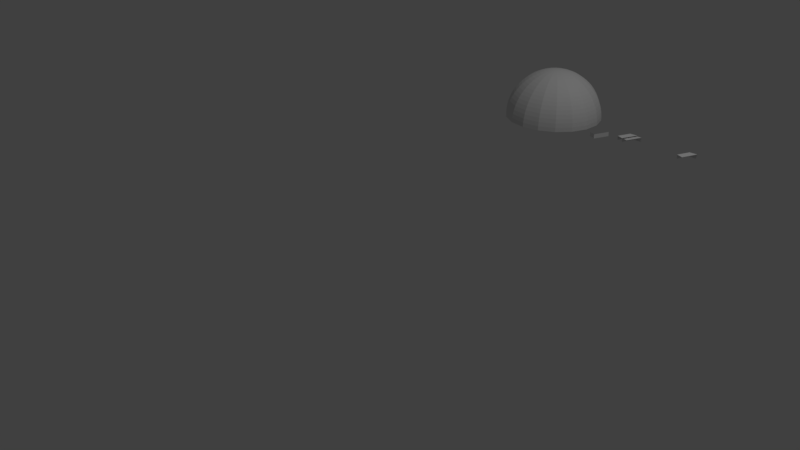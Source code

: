 # Source: kubbe.blend  (saved by Blender 2.79.0; exported with 4.5.12 LTS)
import bpy
from mathutils import Matrix  # noqa: F401  (used for matrix-valued properties, if any)

bpy.ops.wm.read_factory_settings(use_empty=True)
scene = bpy.context.scene
scene.name = 'Scene'

# ---- collections
col_collection_1 = bpy.data.collections.new('Collection 1'); scene.collection.children.link(col_collection_1)

# ---- world
world_world = bpy.data.worlds.new('World'); scene.world = world_world
world_world.color = (0.05088, 0.05088, 0.05088)
world_world.use_sun_shadow = False
world_world.sun_shadow_jitter_overblur = 0.0
world_world.cycles.sampling_method = 'MANUAL'

# ---- cameras
cam_camera = bpy.data.cameras.new('Camera')
cam_camera.clip_end = 100.0
cam_camera.lens = 35.0
cam_camera.sensor_width = 32.0
cam_camera.sensor_height = 18.0
cam_camera.ortho_scale = 7.314
cam_camera.dof.focus_distance = 0.0
cam_camera.dof.aperture_fstop = 128.0

# ---- lights
light_lamp = bpy.data.lights.new('Lamp', 'POINT')
light_lamp.transmission_factor = 0.0
light_lamp.cutoff_distance = 30.0
light_lamp.energy = 100.0
light_lamp.shadow_buffer_clip_start = 1.001
light_lamp.shadow_soft_size = 0.1
light_lamp.shadow_maximum_resolution = 0.006
light_lamp.use_absolute_resolution = True

# ---- meshes
me_sphere_011 = bpy.data.meshes.new('Sphere.011')
me_sphere_011.from_pydata([(0.09625, -0.01697, 0.05404), (0.09839, -0.01735, 0.004362), (0.0288, -0.2023, 0.05404), (-0.001859, 0.0003279, 0.04537), (8.941e-08, 1.714e-07, -5.588e-08), (-0.05747, -0.1525, 0.04537), (-0.05584, -0.1534, -4.098e-08)], [], [(4, 3, 5, 6), (0, 2, 5, 3), (1, 0, 3, 4)])
_uv = me_sphere_011.uv_layers.new(name='UVMap')
_uv.uv.foreach_set('vector', [0.4444, 0.5, 0.4444, 0.5278, 0.3889, 0.5278, 0.3889, 0.5, 0.4444, 0.5278, 0.3889, 0.5278, 0.3889, 0.5278, 0.4444, 0.5278, 0.4444, 0.5, 0.4444, 0.5278, 0.4444, 0.5278, 0.4444, 0.5])
me_sphere_011.use_remesh_preserve_volume = False
me_sphere_011.use_remesh_preserve_attributes = False
me_sphere_011.use_mirror_vertex_groups = False
me_sphere_011.update()
me_sphere_010 = bpy.data.meshes.new('Sphere.010')
me_sphere_010.from_pydata([(0.09625, -0.01697, 0.05404), (0.09839, -0.01735, 0.004362), (0.0288, -0.2023, 0.05404), (-0.001859, 0.0003279, 0.04537), (8.941e-08, 1.714e-07, -5.588e-08), (-0.05747, -0.1525, 0.04537), (-0.05584, -0.1534, -4.098e-08)], [], [(4, 3, 5, 6), (0, 2, 5, 3), (1, 0, 3, 4)])
_uv = me_sphere_010.uv_layers.new(name='UVMap')
_uv.uv.foreach_set('vector', [0.4444, 0.5, 0.4444, 0.5278, 0.3889, 0.5278, 0.3889, 0.5, 0.4444, 0.5278, 0.3889, 0.5278, 0.3889, 0.5278, 0.4444, 0.5278, 0.4444, 0.5, 0.4444, 0.5278, 0.4444, 0.5278, 0.4444, 0.5])
me_sphere_010.use_remesh_preserve_volume = False
me_sphere_010.use_remesh_preserve_attributes = False
me_sphere_010.use_mirror_vertex_groups = False
me_sphere_010.update()
me_sphere_009 = bpy.data.meshes.new('Sphere.009')
me_sphere_009.from_pydata([(0.09625, -0.01697, 0.05404), (0.09839, -0.01735, 0.004362), (0.0288, -0.2023, 0.05404), (-0.001859, 0.0003277, 0.04537), (1.192e-07, -5.215e-08, -1.648e-07), (-0.05747, -0.1525, 0.04537), (-0.05584, -0.1534, -1.49e-07)], [], [(4, 3, 5, 6), (0, 2, 5, 3), (1, 0, 3, 4)])
_uv = me_sphere_009.uv_layers.new(name='UVMap')
_uv.uv.foreach_set('vector', [0.4444, 0.5, 0.4444, 0.5278, 0.3889, 0.5278, 0.3889, 0.5, 0.4444, 0.5278, 0.3889, 0.5278, 0.3889, 0.5278, 0.4444, 0.5278, 0.4444, 0.5, 0.4444, 0.5278, 0.4444, 0.5278, 0.4444, 0.5])
me_sphere_009.use_remesh_preserve_volume = False
me_sphere_009.use_remesh_preserve_attributes = False
me_sphere_009.use_mirror_vertex_groups = False
me_sphere_009.update()
me_sphere_008 = bpy.data.meshes.new('Sphere.008')
me_sphere_008.from_pydata([(0.0, 0.04968, 0.5678), (0.01699, 0.04668, 0.5678), (0.03385, 0.09301, 0.5613), (0.05046, 0.1386, 0.5506), (0.06668, 0.1832, 0.5356), (0.08239, 0.2264, 0.5166), (0.09748, 0.2678, 0.4936), (0.1118, 0.3072, 0.4669), (0.1253, 0.3443, 0.4366), (0.1379, 0.3787, 0.4031), (0.1493, 0.4103, 0.3664), (0.1597, 0.4388, 0.3269), (0.1688, 0.4639, 0.285), (0.1767, 0.4854, 0.2409), (0.1832, 0.5033, 0.195), (0.1883, 0.5174, 0.1475), (0.192, 0.5275, 0.09898), (0.1942, 0.5336, 0.04968), (0.195, 0.5356, 1.11e-07), (-1.427e-07, 5.193e-08, 0.57), (0.03193, 0.03806, 0.5678), (0.06362, 0.07582, 0.5613), (0.09483, 0.113, 0.5506), (0.1253, 0.1493, 0.5356), (0.1548, 0.1845, 0.5166), (0.1832, 0.2183, 0.4936), (0.2102, 0.2504, 0.4669), (0.2355, 0.2807, 0.4366), (0.2591, 0.3088, 0.4031), (0.2807, 0.3345, 0.3664), (0.3001, 0.3577, 0.3269), (0.3173, 0.3781, 0.285), (0.3321, 0.3957, 0.2409), (0.3443, 0.4103, 0.195), (0.3539, 0.4218, 0.1475), (0.3608, 0.43, 0.09898), (0.365, 0.435, 0.04968), (0.3664, 0.4366, 1.11e-07), (0.04302, 0.02484, 0.5678), (0.08572, 0.04949, 0.5613), (0.1278, 0.07376, 0.5506), (0.1688, 0.09748, 0.5356), (0.2086, 0.1204, 0.5166), (0.2468, 0.1425, 0.4936), (0.2831, 0.1635, 0.4669), (0.3173, 0.1832, 0.4366), (0.3491, 0.2015, 0.4031), (0.3781, 0.2183, 0.3664), (0.4044, 0.2335, 0.3269), (0.4275, 0.2468, 0.285), (0.4474, 0.2583, 0.2409), (0.4639, 0.2678, 0.195), (0.4768, 0.2753, 0.1475), (0.4861, 0.2807, 0.09898), (0.4918, 0.2839, 0.04968), (0.4936, 0.285, 1.11e-07), (0.04892, 0.008627, 0.5678), (0.09748, 0.01719, 0.5613), (0.1453, 0.02562, 0.5506), (0.192, 0.03385, 0.5356), (0.2372, 0.04183, 0.5166), (0.2807, 0.04949, 0.4936), (0.322, 0.05677, 0.4669), (0.3608, 0.06362, 0.4366), (0.3969, 0.06999, 0.4031), (0.43, 0.07582, 0.3664), (0.4598, 0.08108, 0.3269), (0.4861, 0.08572, 0.285), (0.5087, 0.08971, 0.2409), (0.5275, 0.09301, 0.195), (0.5422, 0.09561, 0.1475), (0.5528, 0.09748, 0.09898), (0.5592, 0.0986, 0.04968), (0.5613, 0.09898, 1.11e-07), (0.04892, -0.008626, 0.5678), (0.09748, -0.01719, 0.5613), (0.1453, -0.02562, 0.5506), (0.192, -0.03385, 0.5356), (0.2372, -0.04183, 0.5166), (0.2807, -0.04949, 0.4936), (0.322, -0.05677, 0.4669), (0.3608, -0.06362, 0.4366), (0.3969, -0.06999, 0.4031), (0.43, -0.07582, 0.3664), (0.4598, -0.08108, 0.3269), (0.4861, -0.08572, 0.285), (0.5087, -0.08971, 0.2409), (0.5275, -0.09301, 0.195), (0.5422, -0.09561, 0.1475), (0.5528, -0.09748, 0.09898), (0.5592, -0.0986, 0.04968), (0.5613, -0.09898, 1.11e-07), (0.04302, -0.02484, 0.5678), (0.08572, -0.04949, 0.5613), (0.1278, -0.07376, 0.5506), (0.1688, -0.09748, 0.5356), (0.2086, -0.1204, 0.5166), (0.2468, -0.1425, 0.4936), (0.2831, -0.1635, 0.4669), (0.3173, -0.1832, 0.4366), (0.3491, -0.2015, 0.4031), (0.3781, -0.2183, 0.3664), (0.4044, -0.2335, 0.3269), (0.4275, -0.2468, 0.285), (0.4474, -0.2583, 0.2409), (0.4639, -0.2678, 0.195), (0.4768, -0.2753, 0.1475), (0.4861, -0.2807, 0.09898), (0.4918, -0.2839, 0.04968), (0.4936, -0.285, 1.11e-07), (0.03193, -0.03806, 0.5678), (0.06362, -0.07582, 0.5613), (0.09483, -0.113, 0.5506), (0.1253, -0.1493, 0.5356), (0.1548, -0.1845, 0.5166), (0.1832, -0.2183, 0.4936), (0.2102, -0.2504, 0.4669), (0.2355, -0.2807, 0.4366), (0.2591, -0.3088, 0.4031), (0.2807, -0.3345, 0.3664), (0.3001, -0.3577, 0.3269), (0.3173, -0.3781, 0.285), (0.3321, -0.3957, 0.2409), (0.3443, -0.4103, 0.195), (0.3539, -0.4218, 0.1475), (0.3608, -0.43, 0.09898), (0.365, -0.435, 0.04968), (0.3664, -0.4366, 1.11e-07), (0.01699, -0.04668, 0.5678), (0.03385, -0.09301, 0.5613), (0.05046, -0.1386, 0.5506), (0.06668, -0.1832, 0.5356), (0.08239, -0.2264, 0.5166), (0.09748, -0.2678, 0.4936), (0.1118, -0.3072, 0.4669), (0.1253, -0.3443, 0.4366), (0.1379, -0.3787, 0.4031), (0.1493, -0.4103, 0.3664), (0.1597, -0.4388, 0.3269), (0.1688, -0.4639, 0.285), (0.1767, -0.4854, 0.2409), (0.1832, -0.5033, 0.195), (0.1883, -0.5174, 0.1475), (0.192, -0.5275, 0.09898), (0.1942, -0.5336, 0.04968), (0.195, -0.5356, 1.11e-07), (1.535e-08, -0.04968, 0.5678), (2.839e-08, -0.09898, 0.5613), (2.839e-08, -0.1475, 0.5506), (4.329e-08, -0.195, 0.5356), (5.819e-08, -0.2409, 0.5166), (4.329e-08, -0.285, 0.4936), (6.039e-09, -0.3269, 0.4669), (3.584e-08, -0.3664, 0.4366), (1.349e-08, -0.4031, 0.4031), (7.309e-08, -0.4366, 0.3664), (1.349e-08, -0.4669, 0.3269), (5.819e-08, -0.4936, 0.285), (5.819e-08, -0.5166, 0.2409), (1.349e-08, -0.5356, 0.195), (5.819e-08, -0.5506, 0.1475), (-3.121e-08, -0.5613, 0.09898), (7.309e-08, -0.5678, 0.04968), (8.8e-08, -0.57, 1.11e-07), (-0.01699, -0.04668, 0.5678), (-0.03385, -0.09301, 0.5613), (-0.05046, -0.1386, 0.5506), (-0.06668, -0.1832, 0.5356), (-0.08239, -0.2264, 0.5166), (-0.09748, -0.2678, 0.4936), (-0.1118, -0.3072, 0.4669), (-0.1253, -0.3443, 0.4366), (-0.1379, -0.3787, 0.4031), (-0.1493, -0.4103, 0.3664), (-0.1597, -0.4388, 0.3269), (-0.1688, -0.4639, 0.285), (-0.1767, -0.4854, 0.2409), (-0.1832, -0.5033, 0.195), (-0.1883, -0.5174, 0.1475), (-0.192, -0.5275, 0.09898), (-0.1942, -0.5336, 0.04968), (-0.195, -0.5356, 1.11e-07), (-0.03193, -0.03806, 0.5678), (-0.06362, -0.07582, 0.5613), (-0.09483, -0.113, 0.5506), (-0.1253, -0.1493, 0.5356), (-0.1548, -0.1845, 0.5166), (-0.1832, -0.2183, 0.4936), (-0.2102, -0.2504, 0.4669), (-0.2355, -0.2807, 0.4366), (-0.2591, -0.3088, 0.4031), (-0.2807, -0.3345, 0.3664), (-0.3001, -0.3577, 0.3269), (-0.3173, -0.3781, 0.285), (-0.3321, -0.3957, 0.2409), (-0.3443, -0.4103, 0.195), (-0.3539, -0.4218, 0.1475), (-0.3608, -0.43, 0.09898), (-0.365, -0.435, 0.04968), (-0.3664, -0.4366, 1.11e-07), (-0.04302, -0.02484, 0.5678), (-0.08572, -0.04949, 0.5613), (-0.1278, -0.07376, 0.5506), (-0.1688, -0.09748, 0.5356), (-0.2086, -0.1204, 0.5166), (-0.2468, -0.1425, 0.4936), (-0.2831, -0.1635, 0.4669), (-0.3173, -0.1832, 0.4366), (-0.3491, -0.2015, 0.4031), (-0.3781, -0.2183, 0.3664), (-0.4044, -0.2335, 0.3269), (-0.4275, -0.2468, 0.285), (-0.4474, -0.2583, 0.2409), (-0.4639, -0.2678, 0.195), (-0.4768, -0.2753, 0.1475), (-0.4861, -0.2807, 0.09898), (-0.4918, -0.2839, 0.04968), (-0.4936, -0.285, 1.11e-07), (-0.04892, -0.008626, 0.5678), (-0.09748, -0.01719, 0.5613), (-0.1453, -0.02562, 0.5506), (-0.192, -0.03385, 0.5356), (-0.2372, -0.04183, 0.5166), (-0.2807, -0.04949, 0.4936), (-0.322, -0.05677, 0.4669), (-0.3608, -0.06362, 0.4366), (-0.3969, -0.06999, 0.4031), (-0.43, -0.07582, 0.3664), (-0.4598, -0.08108, 0.3269), (-0.4861, -0.08572, 0.285), (-0.5087, -0.08971, 0.2409), (-0.5275, -0.09301, 0.195), (-0.5422, -0.09561, 0.1475), (-0.5528, -0.09748, 0.09898), (-0.5592, -0.0986, 0.04968), (-0.5613, -0.09898, 1.11e-07), (-0.04892, 0.008627, 0.5678), (-0.09748, 0.01719, 0.5613), (-0.1453, 0.02562, 0.5506), (-0.192, 0.03385, 0.5356), (-0.2372, 0.04183, 0.5166), (-0.2807, 0.04949, 0.4936), (-0.322, 0.05677, 0.4669), (-0.3608, 0.06362, 0.4366), (-0.3969, 0.06999, 0.4031), (-0.43, 0.07582, 0.3664), (-0.4598, 0.08108, 0.3269), (-0.4861, 0.08572, 0.285), (-0.5087, 0.08971, 0.2409), (-0.5275, 0.09301, 0.195), (-0.5422, 0.09561, 0.1475), (-0.5528, 0.09748, 0.09898), (-0.5592, 0.0986, 0.04968), (-0.5613, 0.09898, 1.11e-07), (-0.04302, 0.02484, 0.5678), (-0.08572, 0.04949, 0.5613), (-0.1278, 0.07376, 0.5506), (-0.1688, 0.09748, 0.5356), (-0.2086, 0.1204, 0.5166), (-0.2468, 0.1425, 0.4936), (-0.2831, 0.1635, 0.4669), (-0.3173, 0.1832, 0.4366), (-0.3491, 0.2015, 0.4031), (-0.3781, 0.2183, 0.3664), (-0.4044, 0.2335, 0.3269), (-0.4275, 0.2468, 0.285), (-0.4474, 0.2583, 0.2409), (-0.4639, 0.2678, 0.195), (-0.4768, 0.2753, 0.1475), (-0.4861, 0.2807, 0.09898), (-0.4918, 0.2839, 0.04968), (-0.4936, 0.285, 1.11e-07), (-0.03193, 0.03806, 0.5678), (-0.06362, 0.07582, 0.5613), (-0.09483, 0.113, 0.5506), (-0.1253, 0.1493, 0.5356), (-0.1548, 0.1845, 0.5166), (-0.1832, 0.2183, 0.4936), (-0.2102, 0.2504, 0.4669), (-0.2355, 0.2807, 0.4366), (-0.2591, 0.3088, 0.4031), (-0.2807, 0.3345, 0.3664), (-0.3001, 0.3577, 0.3269), (-0.3173, 0.3781, 0.285), (-0.3321, 0.3957, 0.2409), (-0.3443, 0.4103, 0.195), (-0.3539, 0.4218, 0.1475), (-0.3608, 0.43, 0.09898), (-0.365, 0.435, 0.04968), (-0.3664, 0.4366, 1.11e-07), (-0.01699, 0.04668, 0.5678), (-0.03385, 0.09301, 0.5613), (-0.05046, 0.1386, 0.5506), (-0.06668, 0.1832, 0.5356), (-0.08239, 0.2264, 0.5166), (-0.09748, 0.2678, 0.4936), (-0.1118, 0.3072, 0.4669), (-0.1253, 0.3443, 0.4366), (-0.1379, 0.3787, 0.4031), (-0.1493, 0.4103, 0.3664), (-0.1597, 0.4388, 0.3269), (-0.1688, 0.4639, 0.285), (-0.1767, 0.4854, 0.2409), (-0.1832, 0.5033, 0.195), (-0.1883, 0.5174, 0.1475), (-0.192, 0.5275, 0.09898), (-0.1942, 0.5336, 0.04968), (-0.195, 0.5356, 1.11e-07), (-3.121e-08, 0.09898, 0.5613), (-2.749e-08, 0.1475, 0.5506), (-6.847e-08, 0.195, 0.5356), (-9.827e-08, 0.2409, 0.5166), (-6.847e-08, 0.285, 0.4936), (-8.337e-08, 0.3269, 0.4669), (-9.827e-08, 0.3664, 0.4366), (-7.592e-08, 0.4031, 0.4031), (-1.802e-07, 0.4366, 0.3664), (-1.057e-07, 0.4669, 0.3269), (-1.504e-07, 0.4936, 0.285), (-1.802e-07, 0.5166, 0.2409), (-1.653e-07, 0.5356, 0.195), (-2.1e-07, 0.5506, 0.1475), (-9.082e-08, 0.5613, 0.09898), (-2.1e-07, 0.5678, 0.04968), (-2.1e-07, 0.57, 1.11e-07), (0.01385, 0.03804, 0.4683), (0.02775, 0.07625, 0.4629), (0.04145, 0.1139, 0.4541), (0.05483, 0.1507, 0.4418), (0.0678, 0.1863, 0.4262), (0.08025, 0.2205, 0.4072), (0.09209, 0.253, 0.3852), (0.1032, 0.2836, 0.3603), (0.1136, 0.3121, 0.3326), (0.1231, 0.3381, 0.3023), (0.1316, 0.3616, 0.2698), (0.1392, 0.3824, 0.2352), (0.1457, 0.4002, 0.1988), (0.151, 0.415, 0.1609), (0.1553, 0.4266, 0.1218), (0.1583, 0.4349, 0.0817), (0.1601, 0.44, 0.041), (0.1608, 0.4417, -0.004362), (4.231e-09, 0.04048, 0.4683), (-1.284e-07, 6.699e-08, 0.47), (0.02602, 0.03101, 0.4683), (0.05216, 0.06216, 0.4629), (0.0779, 0.09284, 0.4541), (0.1031, 0.1228, 0.4418), (0.1274, 0.1519, 0.4262), (0.1508, 0.1797, 0.4072), (0.1731, 0.2063, 0.3852), (0.194, 0.2312, 0.3603), (0.2135, 0.2544, 0.3326), (0.2313, 0.2757, 0.3023), (0.2474, 0.2948, 0.2698), (0.2616, 0.3117, 0.2352), (0.2737, 0.3262, 0.1988), (0.2839, 0.3383, 0.1609), (0.2918, 0.3477, 0.1218), (0.2975, 0.3546, 0.0817), (0.301, 0.3587, 0.041), (0.3022, 0.3601, -0.004362), (0.03506, 0.02024, 0.4683), (0.07027, 0.04057, 0.4629), (0.105, 0.0606, 0.4541), (0.1388, 0.08016, 0.4418), (0.1717, 0.09912, 0.4262), (0.2032, 0.1173, 0.4072), (0.2332, 0.1346, 0.3852), (0.2614, 0.1509, 0.3603), (0.2876, 0.1661, 0.3326), (0.3116, 0.1799, 0.3023), (0.3333, 0.1924, 0.2698), (0.3524, 0.2035, 0.2352), (0.3688, 0.2129, 0.1988), (0.3824, 0.2208, 0.1609), (0.3931, 0.227, 0.1218), (0.4008, 0.2314, 0.0817), (0.4055, 0.2341, 0.041), (0.4071, 0.235, -0.004362), (0.03987, 0.00703, 0.4683), (0.07991, 0.01409, 0.4629), (0.1194, 0.02105, 0.4541), (0.1579, 0.02784, 0.4418), (0.1952, 0.03442, 0.4262), (0.2311, 0.04074, 0.4072), (0.2652, 0.04676, 0.3852), (0.2972, 0.05241, 0.3603), (0.3271, 0.05767, 0.3326), (0.3544, 0.06249, 0.3023), (0.379, 0.06683, 0.2698), (0.4007, 0.07066, 0.2352), (0.4194, 0.07395, 0.1988), (0.4349, 0.07668, 0.1609), (0.4471, 0.07883, 0.1218), (0.4558, 0.08037, 0.0817), (0.4611, 0.0813, 0.041), (0.463, 0.08163, -0.004362), (0.03987, -0.007029, 0.4683), (0.07991, -0.01409, 0.4629), (0.1194, -0.02104, 0.4541), (0.1579, -0.02784, 0.4418), (0.1952, -0.03442, 0.4262), (0.2311, -0.04074, 0.4072), (0.2652, -0.04676, 0.3852), (0.2972, -0.05241, 0.3603), (0.3271, -0.05767, 0.3326), (0.3544, -0.06249, 0.3023), (0.379, -0.06683, 0.2698), (0.4007, -0.07066, 0.2352), (0.4194, -0.07395, 0.1988), (0.4349, -0.07668, 0.1609), (0.4471, -0.07883, 0.1218), (0.4558, -0.08037, 0.0817), (0.4611, -0.0813, 0.041), (0.463, -0.08163, -0.004362), (0.03506, -0.02024, 0.4683), (0.07027, -0.04057, 0.4629), (0.105, -0.0606, 0.4541), (0.1388, -0.08016, 0.4418), (0.1717, -0.09912, 0.4262), (0.2032, -0.1173, 0.4072), (0.2332, -0.1346, 0.3852), (0.2614, -0.1509, 0.3603), (0.2876, -0.166, 0.3326), (0.3116, -0.1799, 0.3023), (0.3333, -0.1924, 0.2698), (0.3524, -0.2035, 0.2352), (0.3688, -0.2129, 0.1988), (0.3824, -0.2208, 0.1609), (0.3931, -0.227, 0.1218), (0.4008, -0.2314, 0.0817), (0.4055, -0.2341, 0.041), (0.4071, -0.235, -0.004362), (0.02602, -0.03101, 0.4683), (0.05216, -0.06216, 0.4629), (0.0779, -0.09284, 0.4541), (0.1031, -0.1228, 0.4418), (0.1274, -0.1519, 0.4262), (0.1508, -0.1797, 0.4072), (0.1731, -0.2063, 0.3852), (0.194, -0.2312, 0.3603), (0.2135, -0.2544, 0.3326), (0.2313, -0.2757, 0.3023), (0.2474, -0.2948, 0.2698), (0.2616, -0.3117, 0.2352), (0.2737, -0.3262, 0.1988), (0.2839, -0.3383, 0.1609), (0.2918, -0.3477, 0.1218), (0.2975, -0.3546, 0.0817), (0.301, -0.3587, 0.041), (0.3022, -0.3601, -0.004362), (0.01385, -0.03804, 0.4683), (0.02775, -0.07625, 0.4629), (0.04145, -0.1139, 0.4541), (0.05483, -0.1507, 0.4418), (0.0678, -0.1863, 0.4262), (0.08025, -0.2205, 0.4072), (0.09209, -0.253, 0.3852), (0.1032, -0.2836, 0.3603), (0.1136, -0.3121, 0.3326), (0.1231, -0.3381, 0.3023), (0.1316, -0.3616, 0.2698), (0.1392, -0.3824, 0.2352), (0.1457, -0.4002, 0.1988), (0.151, -0.415, 0.1609), (0.1553, -0.4266, 0.1218), (0.1583, -0.4349, 0.0817), (0.1601, -0.44, 0.041), (0.1608, -0.4417, -0.004362), (1.372e-08, -0.04048, 0.4683), (2.518e-08, -0.08115, 0.4629), (2.542e-08, -0.1212, 0.4541), (3.805e-08, -0.1603, 0.4418), (4.913e-08, -0.1982, 0.4262), (3.374e-08, -0.2346, 0.4072), (2.968e-10, -0.2693, 0.3852), (2.122e-08, -0.3018, 0.3603), (9.649e-09, -0.3321, 0.3326), (5.145e-08, -0.3598, 0.3023), (1.18e-08, -0.3848, 0.2698), (4.131e-08, -0.4069, 0.2352), (3.839e-08, -0.4259, 0.1988), (8.172e-09, -0.4416, 0.1609), (3.352e-08, -0.454, 0.1218), (-1.717e-08, -0.4628, 0.0817), (4.839e-08, -0.4682, 0.041), (6.186e-08, -0.4701, -0.004362), (-0.01385, -0.03804, 0.4683), (-0.02775, -0.07625, 0.4629), (-0.04145, -0.1139, 0.4541), (-0.05483, -0.1507, 0.4418), (-0.0678, -0.1863, 0.4262), (-0.08025, -0.2205, 0.4072), (-0.09209, -0.253, 0.3852), (-0.1032, -0.2836, 0.3603), (-0.1136, -0.3121, 0.3326), (-0.1231, -0.3381, 0.3023), (-0.1316, -0.3616, 0.2698), (-0.1392, -0.3824, 0.2352), (-0.1457, -0.4002, 0.1988), (-0.151, -0.415, 0.1609), (-0.1553, -0.4266, 0.1218), (-0.1583, -0.4349, 0.0817), (-0.1601, -0.44, 0.041), (-0.1608, -0.4417, -0.004362), (-0.02602, -0.03101, 0.4683), (-0.05216, -0.06216, 0.4629), (-0.0779, -0.09284, 0.4541), (-0.1031, -0.1228, 0.4418), (-0.1274, -0.1519, 0.4262), (-0.1508, -0.1797, 0.4072), (-0.1731, -0.2063, 0.3852), (-0.194, -0.2312, 0.3603), (-0.2135, -0.2544, 0.3326), (-0.2313, -0.2757, 0.3023), (-0.2474, -0.2948, 0.2698), (-0.2616, -0.3117, 0.2352), (-0.2737, -0.3262, 0.1988), (-0.2839, -0.3383, 0.1609), (-0.2918, -0.3477, 0.1218), (-0.2975, -0.3546, 0.0817), (-0.301, -0.3587, 0.041), (-0.3022, -0.3601, -0.004362), (-0.03506, -0.02024, 0.4683), (-0.07027, -0.04057, 0.4629), (-0.105, -0.0606, 0.4541), (-0.1388, -0.08016, 0.4418), (-0.1717, -0.09912, 0.4262), (-0.2032, -0.1173, 0.4072), (-0.2332, -0.1346, 0.3852), (-0.2614, -0.1509, 0.3603), (-0.2876, -0.166, 0.3326), (-0.3116, -0.1799, 0.3023), (-0.3333, -0.1924, 0.2698), (-0.3524, -0.2035, 0.2352), (-0.3688, -0.2129, 0.1988), (-0.3824, -0.2208, 0.1609), (-0.3931, -0.227, 0.1218), (-0.4008, -0.2314, 0.0817), (-0.4055, -0.2341, 0.041), (-0.4071, -0.235, -0.004362), (-0.03987, -0.007029, 0.4683), (-0.07991, -0.01409, 0.4629), (-0.1194, -0.02104, 0.4541), (-0.1579, -0.02784, 0.4418), (-0.1952, -0.03442, 0.4262), (-0.2311, -0.04074, 0.4072), (-0.2652, -0.04676, 0.3852), (-0.2972, -0.05241, 0.3603), (-0.3271, -0.05767, 0.3326), (-0.3544, -0.06249, 0.3023), (-0.379, -0.06683, 0.2698), (-0.4007, -0.07066, 0.2352), (-0.4194, -0.07395, 0.1988), (-0.4349, -0.07668, 0.1609), (-0.4471, -0.07883, 0.1218), (-0.4558, -0.08037, 0.0817), (-0.4611, -0.0813, 0.041), (-0.463, -0.08163, -0.004362), (-0.03987, 0.00703, 0.4683), (-0.07991, 0.01409, 0.4629), (-0.1194, 0.02105, 0.4541), (-0.1579, 0.02784, 0.4418), (-0.1952, 0.03442, 0.4262), (-0.2311, 0.04074, 0.4072), (-0.2652, 0.04676, 0.3852), (-0.2972, 0.05241, 0.3603), (-0.3271, 0.05767, 0.3326), (-0.3544, 0.06249, 0.3023), (-0.379, 0.06683, 0.2698), (-0.4007, 0.07066, 0.2352), (-0.4194, 0.07395, 0.1988), (-0.4349, 0.07668, 0.1609), (-0.4471, 0.07883, 0.1218), (-0.4558, 0.08037, 0.0817), (-0.4611, 0.0813, 0.041), (-0.463, 0.08163, -0.004362), (-0.03506, 0.02024, 0.4683), (-0.07027, 0.04057, 0.4629), (-0.105, 0.0606, 0.4541), (-0.1388, 0.08016, 0.4418), (-0.1717, 0.09912, 0.4262), (-0.2032, 0.1173, 0.4072), (-0.2332, 0.1346, 0.3852), (-0.2614, 0.1509, 0.3603), (-0.2876, 0.1661, 0.3326), (-0.3116, 0.1799, 0.3023), (-0.3333, 0.1924, 0.2698), (-0.3524, 0.2035, 0.2352), (-0.3688, 0.2129, 0.1988), (-0.3824, 0.2208, 0.1609), (-0.3931, 0.227, 0.1218), (-0.4008, 0.2314, 0.0817), (-0.4055, 0.2341, 0.041), (-0.4071, 0.235, -0.004362), (-0.02602, 0.03101, 0.4683), (-0.05216, 0.06216, 0.4629), (-0.0779, 0.09284, 0.4541), (-0.1031, 0.1228, 0.4418), (-0.1274, 0.1519, 0.4262), (-0.1508, 0.1797, 0.4072), (-0.1731, 0.2063, 0.3852), (-0.194, 0.2312, 0.3603), (-0.2135, 0.2544, 0.3326), (-0.2313, 0.2757, 0.3023), (-0.2474, 0.2948, 0.2698), (-0.2616, 0.3117, 0.2352), (-0.2737, 0.3262, 0.1988), (-0.2839, 0.3383, 0.1609), (-0.2918, 0.3477, 0.1218), (-0.2975, 0.3546, 0.0817), (-0.301, 0.3587, 0.041), (-0.3022, 0.3601, -0.004362), (-0.01385, 0.03804, 0.4683), (-0.02775, 0.07625, 0.4629), (-0.04145, 0.1139, 0.4541), (-0.05483, 0.1507, 0.4418), (-0.0678, 0.1863, 0.4262), (-0.08025, 0.2205, 0.4072), (-0.09209, 0.253, 0.3852), (-0.1032, 0.2836, 0.3603), (-0.1136, 0.3121, 0.3326), (-0.1231, 0.3381, 0.3023), (-0.1316, 0.3616, 0.2698), (-0.1392, 0.3824, 0.2352), (-0.1457, 0.4002, 0.1988), (-0.151, 0.415, 0.1609), (-0.1553, 0.4266, 0.1218), (-0.1583, 0.4349, 0.0817), (-0.1601, 0.44, 0.041), (-0.1608, 0.4417, -0.004362), (-2.099e-08, 0.08115, 0.4629), (-1.916e-08, 0.1212, 0.4541), (-5.143e-08, 0.1603, 0.4418), (-7.37e-08, 0.1982, 0.4262), (-4.744e-08, 0.2346, 0.4072), (-5.418e-08, 0.2693, 0.3852), (-6.543e-08, 0.3018, 0.3603), (-5.815e-08, 0.3321, 0.3326), (-1.381e-07, 0.3598, 0.3023), (-8.814e-08, 0.3848, 0.2698), (-1.147e-07, 0.4069, 0.2352), (-1.368e-07, 0.4259, 0.1988), (-1.281e-07, 0.4416, 0.1609), (-1.36e-07, 0.454, 0.1218), (-5.886e-08, 0.4628, 0.0817), (-1.577e-07, 0.4682, 0.041), (-1.849e-07, 0.4701, -0.004362), (0.8592, -0.0986, 0.04968), (0.8613, -0.09898, 1.11e-07), (0.7918, -0.2839, 0.04968), (0.7936, -0.285, 1.11e-07), (0.763, -0.08163, -0.004362), (0.7055, -0.2341, 0.041), (0.7071, -0.235, -0.004362)], [], [(318, 12, 11, 317), (319, 13, 12, 318), (320, 14, 13, 319), (0, 1, 19), (321, 15, 14, 320), (308, 2, 1, 0), (322, 16, 15, 321), (309, 3, 2, 308), (323, 17, 16, 322), (310, 4, 3, 309), (324, 18, 17, 323), (311, 5, 4, 310), (312, 6, 5, 311), (313, 7, 6, 312), (314, 8, 7, 313), (315, 9, 8, 314), (316, 10, 9, 315), (317, 11, 10, 316), (16, 35, 34, 15), (3, 22, 21, 2), (17, 36, 35, 16), (4, 23, 22, 3), (18, 37, 36, 17), (5, 24, 23, 4), (6, 25, 24, 5), (7, 26, 25, 6), (8, 27, 26, 7), (9, 28, 27, 8), (10, 29, 28, 9), (11, 30, 29, 10), (12, 31, 30, 11), (13, 32, 31, 12), (14, 33, 32, 13), (1, 20, 19), (15, 34, 33, 14), (2, 21, 20, 1), (29, 47, 46, 28), (30, 48, 47, 29), (31, 49, 48, 30), (32, 50, 49, 31), (33, 51, 50, 32), (20, 38, 19), (34, 52, 51, 33), (21, 39, 38, 20), (35, 53, 52, 34), (22, 40, 39, 21), (36, 54, 53, 35), (23, 41, 40, 22), (37, 55, 54, 36), (24, 42, 41, 23), (25, 43, 42, 24), (26, 44, 43, 25), (27, 45, 44, 26), (28, 46, 45, 27), (54, 72, 71, 53), (41, 59, 58, 40), (55, 73, 72, 54), (42, 60, 59, 41), (43, 61, 60, 42), (44, 62, 61, 43), (45, 63, 62, 44), (46, 64, 63, 45), (47, 65, 64, 46), (48, 66, 65, 47), (49, 67, 66, 48), (50, 68, 67, 49), (51, 69, 68, 50), (38, 56, 19), (52, 70, 69, 51), (39, 57, 56, 38), (53, 71, 70, 52), (40, 58, 57, 39), (66, 84, 83, 65), (67, 85, 84, 66), (68, 86, 85, 67), (69, 87, 86, 68), (56, 74, 19), (70, 88, 87, 69), (57, 75, 74, 56), (71, 89, 88, 70), (58, 76, 75, 57), (72, 90, 89, 71), (59, 77, 76, 58), (73, 91, 90, 72), (60, 78, 77, 59), (61, 79, 78, 60), (62, 80, 79, 61), (63, 81, 80, 62), (64, 82, 81, 63), (65, 83, 82, 64), (78, 96, 95, 77), (79, 97, 96, 78), (80, 98, 97, 79), (81, 99, 98, 80), (82, 100, 99, 81), (83, 101, 100, 82), (84, 102, 101, 83), (85, 103, 102, 84), (86, 104, 103, 85), (87, 105, 104, 86), (74, 92, 19), (88, 106, 105, 87), (75, 93, 92, 74), (89, 107, 106, 88), (76, 94, 93, 75), (90, 108, 107, 89), (77, 95, 94, 76), (91, 109, 108, 90), (104, 122, 121, 103), (105, 123, 122, 104), (92, 110, 19), (106, 124, 123, 105), (93, 111, 110, 92), (107, 125, 124, 106), (94, 112, 111, 93), (108, 126, 125, 107), (95, 113, 112, 94), (109, 127, 126, 108), (96, 114, 113, 95), (97, 115, 114, 96), (98, 116, 115, 97), (99, 117, 116, 98), (100, 118, 117, 99), (101, 119, 118, 100), (102, 120, 119, 101), (103, 121, 120, 102), (116, 134, 133, 115), (117, 135, 134, 116), (118, 136, 135, 117), (119, 137, 136, 118), (120, 138, 137, 119), (121, 139, 138, 120), (122, 140, 139, 121), (123, 141, 140, 122), (110, 128, 19), (124, 142, 141, 123), (111, 129, 128, 110), (125, 143, 142, 124), (112, 130, 129, 111), (126, 144, 143, 125), (113, 131, 130, 112), (127, 145, 144, 126), (114, 132, 131, 113), (115, 133, 132, 114), (141, 159, 158, 140), (128, 146, 19), (142, 160, 159, 141), (129, 147, 146, 128), (143, 161, 160, 142), (130, 148, 147, 129), (144, 162, 161, 143), (131, 149, 148, 130), (145, 163, 162, 144), (132, 150, 149, 131), (133, 151, 150, 132), (134, 152, 151, 133), (135, 153, 152, 134), (136, 154, 153, 135), (137, 155, 154, 136), (138, 156, 155, 137), (139, 157, 156, 138), (140, 158, 157, 139), (153, 171, 170, 152), (154, 172, 171, 153), (155, 173, 172, 154), (156, 174, 173, 155), (157, 175, 174, 156), (158, 176, 175, 157), (159, 177, 176, 158), (146, 164, 19), (160, 178, 177, 159), (147, 165, 164, 146), (161, 179, 178, 160), (148, 166, 165, 147), (162, 180, 179, 161), (149, 167, 166, 148), (163, 181, 180, 162), (150, 168, 167, 149), (151, 169, 168, 150), (152, 170, 169, 151), (165, 183, 182, 164), (179, 197, 196, 178), (166, 184, 183, 165), (180, 198, 197, 179), (167, 185, 184, 166), (181, 199, 198, 180), (168, 186, 185, 167), (169, 187, 186, 168), (170, 188, 187, 169), (171, 189, 188, 170), (172, 190, 189, 171), (173, 191, 190, 172), (174, 192, 191, 173), (175, 193, 192, 174), (176, 194, 193, 175), (177, 195, 194, 176), (164, 182, 19), (178, 196, 195, 177), (191, 209, 208, 190), (192, 210, 209, 191), (193, 211, 210, 192), (194, 212, 211, 193), (195, 213, 212, 194), (182, 200, 19), (196, 214, 213, 195), (183, 201, 200, 182), (197, 215, 214, 196), (184, 202, 201, 183), (198, 216, 215, 197), (185, 203, 202, 184), (199, 217, 216, 198), (186, 204, 203, 185), (187, 205, 204, 186), (188, 206, 205, 187), (189, 207, 206, 188), (190, 208, 207, 189), (216, 234, 233, 215), (203, 221, 220, 202), (217, 235, 234, 216), (204, 222, 221, 203), (205, 223, 222, 204), (206, 224, 223, 205), (207, 225, 224, 206), (208, 226, 225, 207), (209, 227, 226, 208), (210, 228, 227, 209), (211, 229, 228, 210), (212, 230, 229, 211), (213, 231, 230, 212), (200, 218, 19), (214, 232, 231, 213), (201, 219, 218, 200), (215, 233, 232, 214), (202, 220, 219, 201), (228, 246, 245, 227), (229, 247, 246, 228), (230, 248, 247, 229), (231, 249, 248, 230), (218, 236, 19), (232, 250, 249, 231), (219, 237, 236, 218), (233, 251, 250, 232), (220, 238, 237, 219), (234, 252, 251, 233), (221, 239, 238, 220), (235, 253, 252, 234), (222, 240, 239, 221), (223, 241, 240, 222), (224, 242, 241, 223), (225, 243, 242, 224), (226, 244, 243, 225), (227, 245, 244, 226), (253, 271, 270, 252), (240, 258, 257, 239), (241, 259, 258, 240), (242, 260, 259, 241), (243, 261, 260, 242), (244, 262, 261, 243), (245, 263, 262, 244), (246, 264, 263, 245), (247, 265, 264, 246), (248, 266, 265, 247), (249, 267, 266, 248), (236, 254, 19), (250, 268, 267, 249), (237, 255, 254, 236), (251, 269, 268, 250), (238, 256, 255, 237), (252, 270, 269, 251), (239, 257, 256, 238), (265, 283, 282, 264), (266, 284, 283, 265), (267, 285, 284, 266), (254, 272, 19), (268, 286, 285, 267), (255, 273, 272, 254), (269, 287, 286, 268), (256, 274, 273, 255), (270, 288, 287, 269), (257, 275, 274, 256), (271, 289, 288, 270), (258, 276, 275, 257), (259, 277, 276, 258), (260, 278, 277, 259), (261, 279, 278, 260), (262, 280, 279, 261), (263, 281, 280, 262), (264, 282, 281, 263), (277, 295, 294, 276), (278, 296, 295, 277), (279, 297, 296, 278), (280, 298, 297, 279), (281, 299, 298, 280), (282, 300, 299, 281), (283, 301, 300, 282), (284, 302, 301, 283), (285, 303, 302, 284), (272, 290, 19), (286, 304, 303, 285), (273, 291, 290, 272), (287, 305, 304, 286), (274, 292, 291, 273), (288, 306, 305, 287), (275, 293, 292, 274), (289, 307, 306, 288), (276, 294, 293, 275), (303, 320, 319, 302), (290, 0, 19), (304, 321, 320, 303), (291, 308, 0, 290), (305, 322, 321, 304), (292, 309, 308, 291), (306, 323, 322, 305), (293, 310, 309, 292), (307, 324, 323, 306), (294, 311, 310, 293), (295, 312, 311, 294), (296, 313, 312, 295), (297, 314, 313, 296), (298, 315, 314, 297), (299, 316, 315, 298), (300, 317, 316, 299), (301, 318, 317, 300), (302, 319, 318, 301), (643, 642, 335, 336), (644, 643, 336, 337), (645, 644, 337, 338), (343, 344, 325), (646, 645, 338, 339), (633, 343, 325, 326), (647, 646, 339, 340), (634, 633, 326, 327), (648, 647, 340, 341), (635, 634, 327, 328), (649, 648, 341, 342), (636, 635, 328, 329), (637, 636, 329, 330), (638, 637, 330, 331), (639, 638, 331, 332), (640, 639, 332, 333), (641, 640, 333, 334), (642, 641, 334, 335), (340, 339, 359, 360), (327, 326, 346, 347), (341, 340, 360, 361), (328, 327, 347, 348), (342, 341, 361, 362), (329, 328, 348, 349), (330, 329, 349, 350), (331, 330, 350, 351), (332, 331, 351, 352), (333, 332, 352, 353), (334, 333, 353, 354), (335, 334, 354, 355), (336, 335, 355, 356), (337, 336, 356, 357), (338, 337, 357, 358), (325, 344, 345), (339, 338, 358, 359), (326, 325, 345, 346), (354, 353, 371, 372), (355, 354, 372, 373), (356, 355, 373, 374), (357, 356, 374, 375), (358, 357, 375, 376), (345, 344, 363), (359, 358, 376, 377), (346, 345, 363, 364), (360, 359, 377, 378), (347, 346, 364, 365), (361, 360, 378, 379), (348, 347, 365, 366), (362, 361, 379, 380), (349, 348, 366, 367), (350, 349, 367, 368), (351, 350, 368, 369), (352, 351, 369, 370), (353, 352, 370, 371), (379, 378, 396, 397), (366, 365, 383, 384), (380, 379, 397, 398), (367, 366, 384, 385), (368, 367, 385, 386), (369, 368, 386, 387), (370, 369, 387, 388), (371, 370, 388, 389), (372, 371, 389, 390), (373, 372, 390, 391), (374, 373, 391, 392), (375, 374, 392, 393), (376, 375, 393, 394), (363, 344, 381), (377, 376, 394, 395), (364, 363, 381, 382), (378, 377, 395, 396), (365, 364, 382, 383), (391, 390, 408, 409), (392, 391, 409, 410), (393, 392, 410, 411), (394, 393, 411, 412), (381, 344, 399), (395, 394, 412, 413), (382, 381, 399, 400), (396, 395, 413, 414), (383, 382, 400, 401), (397, 396, 414, 415), (384, 383, 401, 402), (398, 397, 415, 416), (385, 384, 402, 403), (386, 385, 403, 404), (387, 386, 404, 405), (388, 387, 405, 406), (389, 388, 406, 407), (390, 389, 407, 408), (403, 402, 420, 421), (404, 403, 421, 422), (405, 404, 422, 423), (406, 405, 423, 424), (407, 406, 424, 425), (408, 407, 425, 426), (409, 408, 426, 427), (410, 409, 427, 428), (411, 410, 428, 429), (412, 411, 429, 430), (399, 344, 417), (413, 412, 430, 431), (400, 399, 417, 418), (414, 413, 431, 432), (401, 400, 418, 419), (415, 414, 432, 433), (402, 401, 419, 420), (416, 415, 433, 434), (429, 428, 446, 447), (430, 429, 447, 448), (417, 344, 435), (431, 430, 448, 449), (418, 417, 435, 436), (432, 431, 449, 450), (419, 418, 436, 437), (433, 432, 450, 451), (420, 419, 437, 438), (434, 433, 451, 452), (421, 420, 438, 439), (422, 421, 439, 440), (423, 422, 440, 441), (424, 423, 441, 442), (425, 424, 442, 443), (426, 425, 443, 444), (427, 426, 444, 445), (428, 427, 445, 446), (441, 440, 458, 459), (442, 441, 459, 460), (443, 442, 460, 461), (444, 443, 461, 462), (445, 444, 462, 463), (446, 445, 463, 464), (447, 446, 464, 465), (448, 447, 465, 466), (435, 344, 453), (449, 448, 466, 467), (436, 435, 453, 454), (450, 449, 467, 468), (437, 436, 454, 455), (451, 450, 468, 469), (438, 437, 455, 456), (452, 451, 469, 470), (439, 438, 456, 457), (440, 439, 457, 458), (466, 465, 483, 484), (453, 344, 471), (467, 466, 484, 485), (454, 453, 471, 472), (468, 467, 485, 486), (455, 454, 472, 473), (469, 468, 486, 487), (456, 455, 473, 474), (470, 469, 487, 488), (457, 456, 474, 475), (458, 457, 475, 476), (459, 458, 476, 477), (460, 459, 477, 478), (461, 460, 478, 479), (462, 461, 479, 480), (463, 462, 480, 481), (464, 463, 481, 482), (465, 464, 482, 483), (478, 477, 495, 496), (479, 478, 496, 497), (480, 479, 497, 498), (481, 480, 498, 499), (482, 481, 499, 500), (483, 482, 500, 501), (484, 483, 501, 502), (471, 344, 489), (485, 484, 502, 503), (472, 471, 489, 490), (486, 485, 503, 504), (473, 472, 490, 491), (487, 486, 504, 505), (474, 473, 491, 492), (488, 487, 505, 506), (475, 474, 492, 493), (476, 475, 493, 494), (477, 476, 494, 495), (490, 489, 507, 508), (504, 503, 521, 522), (491, 490, 508, 509), (505, 504, 522, 523), (492, 491, 509, 510), (506, 505, 523, 524), (493, 492, 510, 511), (494, 493, 511, 512), (495, 494, 512, 513), (496, 495, 513, 514), (497, 496, 514, 515), (498, 497, 515, 516), (499, 498, 516, 517), (500, 499, 517, 518), (501, 500, 518, 519), (502, 501, 519, 520), (489, 344, 507), (503, 502, 520, 521), (516, 515, 533, 534), (517, 516, 534, 535), (518, 517, 535, 536), (519, 518, 536, 537), (520, 519, 537, 538), (507, 344, 525), (521, 520, 538, 539), (508, 507, 525, 526), (522, 521, 539, 540), (509, 508, 526, 527), (523, 522, 540, 541), (510, 509, 527, 528), (524, 523, 541, 542), (511, 510, 528, 529), (512, 511, 529, 530), (513, 512, 530, 531), (514, 513, 531, 532), (515, 514, 532, 533), (541, 540, 558, 559), (528, 527, 545, 546), (542, 541, 559, 560), (529, 528, 546, 547), (530, 529, 547, 548), (531, 530, 548, 549), (532, 531, 549, 550), (533, 532, 550, 551), (534, 533, 551, 552), (535, 534, 552, 553), (536, 535, 553, 554), (537, 536, 554, 555), (538, 537, 555, 556), (525, 344, 543), (539, 538, 556, 557), (526, 525, 543, 544), (540, 539, 557, 558), (527, 526, 544, 545), (553, 552, 570, 571), (554, 553, 571, 572), (555, 554, 572, 573), (556, 555, 573, 574), (543, 344, 561), (557, 556, 574, 575), (544, 543, 561, 562), (558, 557, 575, 576), (545, 544, 562, 563), (559, 558, 576, 577), (546, 545, 563, 564), (560, 559, 577, 578), (547, 546, 564, 565), (548, 547, 565, 566), (549, 548, 566, 567), (550, 549, 567, 568), (551, 550, 568, 569), (552, 551, 569, 570), (578, 577, 595, 596), (565, 564, 582, 583), (566, 565, 583, 584), (567, 566, 584, 585), (568, 567, 585, 586), (569, 568, 586, 587), (570, 569, 587, 588), (571, 570, 588, 589), (572, 571, 589, 590), (573, 572, 590, 591), (574, 573, 591, 592), (561, 344, 579), (575, 574, 592, 593), (562, 561, 579, 580), (576, 575, 593, 594), (563, 562, 580, 581), (577, 576, 594, 595), (564, 563, 581, 582), (590, 589, 607, 608), (591, 590, 608, 609), (592, 591, 609, 610), (579, 344, 597), (593, 592, 610, 611), (580, 579, 597, 598), (594, 593, 611, 612), (581, 580, 598, 599), (595, 594, 612, 613), (582, 581, 599, 600), (596, 595, 613, 614), (583, 582, 600, 601), (584, 583, 601, 602), (585, 584, 602, 603), (586, 585, 603, 604), (587, 586, 604, 605), (588, 587, 605, 606), (589, 588, 606, 607), (602, 601, 619, 620), (603, 602, 620, 621), (604, 603, 621, 622), (605, 604, 622, 623), (606, 605, 623, 624), (607, 606, 624, 625), (608, 607, 625, 626), (609, 608, 626, 627), (610, 609, 627, 628), (597, 344, 615), (611, 610, 628, 629), (598, 597, 615, 616), (612, 611, 629, 630), (599, 598, 616, 617), (613, 612, 630, 631), (600, 599, 617, 618), (614, 613, 631, 632), (601, 600, 618, 619), (628, 627, 644, 645), (615, 344, 343), (629, 628, 645, 646), (616, 615, 343, 633), (630, 629, 646, 647), (617, 616, 633, 634), (631, 630, 647, 648), (618, 617, 634, 635), (632, 631, 648, 649), (619, 618, 635, 636), (620, 619, 636, 637), (621, 620, 637, 638), (622, 621, 638, 639), (623, 622, 639, 640), (624, 623, 640, 641), (625, 624, 641, 642), (626, 625, 642, 643), (627, 626, 643, 644), (37, 18, 342, 362), (91, 73, 398, 416), (181, 163, 488, 506), (73, 55, 380, 398), (127, 109, 434, 452), (217, 199, 524, 542), (109, 91, 416, 434), (307, 289, 614, 632), (163, 145, 470, 488), (253, 235, 560, 578), (271, 253, 578, 596), (55, 37, 362, 380), (199, 181, 506, 524), (145, 127, 452, 470), (235, 217, 542, 560), (18, 324, 649, 342), (324, 307, 632, 649), (289, 271, 596, 614), (651, 653, 652, 650), (653, 651, 654, 656), (653, 656, 655, 652)])
_uv = me_sphere_008.uv_layers.new(name='UVMap')
_uv.uv.foreach_set('vector', [0.7222, 0.6667, 0.6667, 0.6667, 0.6667, 0.6944, 0.7222, 0.6944, 0.7222, 0.6389, 0.6667, 0.6389, 0.6667, 0.6667, 0.7222, 0.6667, 0.7222, 0.6111, 0.6667, 0.6111, 0.6667, 0.6389, 0.7222, 0.6389, 0.7222, 0.9722, 0.6667, 0.9722, 0.6944, 1.0, 0.7222, 0.5833, 0.6667, 0.5833, 0.6667, 0.6111, 0.7222, 0.6111, 0.7222, 0.9444, 0.6667, 0.9444, 0.6667, 0.9722, 0.7222, 0.9722, 0.7222, 0.5556, 0.6667, 0.5556, 0.6667, 0.5833, 0.7222, 0.5833, 0.7222, 0.9167, 0.6667, 0.9167, 0.6667, 0.9444, 0.7222, 0.9444, 0.7222, 0.5278, 0.6667, 0.5278, 0.6667, 0.5556, 0.7222, 0.5556, 0.7222, 0.8889, 0.6667, 0.8889, 0.6667, 0.9167, 0.7222, 0.9167, 0.7222, 0.5, 0.6667, 0.5, 0.6667, 0.5278, 0.7222, 0.5278, 0.7222, 0.8611, 0.6667, 0.8611, 0.6667, 0.8889, 0.7222, 0.8889, 0.7222, 0.8333, 0.6667, 0.8333, 0.6667, 0.8611, 0.7222, 0.8611, 0.7222, 0.8056, 0.6667, 0.8056, 0.6667, 0.8333, 0.7222, 0.8333, 0.7222, 0.7778, 0.6667, 0.7778, 0.6667, 0.8056, 0.7222, 0.8056, 0.7222, 0.75, 0.6667, 0.75, 0.6667, 0.7778, 0.7222, 0.7778, 0.7222, 0.7222, 0.6667, 0.7222, 0.6667, 0.75, 0.7222, 0.75, 0.7222, 0.6944, 0.6667, 0.6944, 0.6667, 0.7222, 0.7222, 0.7222, 0.6667, 0.5556, 0.6111, 0.5556, 0.6111, 0.5833, 0.6667, 0.5833, 0.6667, 0.9167, 0.6111, 0.9167, 0.6111, 0.9444, 0.6667, 0.9444, 0.6667, 0.5278, 0.6111, 0.5278, 0.6111, 0.5556, 0.6667, 0.5556, 0.6667, 0.8889, 0.6111, 0.8889, 0.6111, 0.9167, 0.6667, 0.9167, 0.6667, 0.5, 0.6111, 0.5, 0.6111, 0.5278, 0.6667, 0.5278, 0.6667, 0.8611, 0.6111, 0.8611, 0.6111, 0.8889, 0.6667, 0.8889, 0.6667, 0.8333, 0.6111, 0.8333, 0.6111, 0.8611, 0.6667, 0.8611, 0.6667, 0.8056, 0.6111, 0.8056, 0.6111, 0.8333, 0.6667, 0.8333, 0.6667, 0.7778, 0.6111, 0.7778, 0.6111, 0.8056, 0.6667, 0.8056, 0.6667, 0.75, 0.6111, 0.75, 0.6111, 0.7778, 0.6667, 0.7778, 0.6667, 0.7222, 0.6111, 0.7222, 0.6111, 0.75, 0.6667, 0.75, 0.6667, 0.6944, 0.6111, 0.6944, 0.6111, 0.7222, 0.6667, 0.7222, 0.6667, 0.6667, 0.6111, 0.6667, 0.6111, 0.6944, 0.6667, 0.6944, 0.6667, 0.6389, 0.6111, 0.6389, 0.6111, 0.6667, 0.6667, 0.6667, 0.6667, 0.6111, 0.6111, 0.6111, 0.6111, 0.6389, 0.6667, 0.6389, 0.6667, 0.9722, 0.6111, 0.9722, 0.6389, 1.0, 0.6667, 0.5833, 0.6111, 0.5833, 0.6111, 0.6111, 0.6667, 0.6111, 0.6667, 0.9444, 0.6111, 0.9444, 0.6111, 0.9722, 0.6667, 0.9722, 0.6111, 0.7222, 0.5556, 0.7222, 0.5556, 0.75, 0.6111, 0.75, 0.6111, 0.6944, 0.5556, 0.6944, 0.5556, 0.7222, 0.6111, 0.7222, 0.6111, 0.6667, 0.5556, 0.6667, 0.5556, 0.6944, 0.6111, 0.6944, 0.6111, 0.6389, 0.5556, 0.6389, 0.5556, 0.6667, 0.6111, 0.6667, 0.6111, 0.6111, 0.5556, 0.6111, 0.5556, 0.6389, 0.6111, 0.6389, 0.6111, 0.9722, 0.5556, 0.9722, 0.5833, 1.0, 0.6111, 0.5833, 0.5556, 0.5833, 0.5556, 0.6111, 0.6111, 0.6111, 0.6111, 0.9444, 0.5556, 0.9444, 0.5556, 0.9722, 0.6111, 0.9722, 0.6111, 0.5556, 0.5556, 0.5556, 0.5556, 0.5833, 0.6111, 0.5833, 0.6111, 0.9167, 0.5556, 0.9167, 0.5556, 0.9444, 0.6111, 0.9444, 0.6111, 0.5278, 0.5556, 0.5278, 0.5556, 0.5556, 0.6111, 0.5556, 0.6111, 0.8889, 0.5556, 0.8889, 0.5556, 0.9167, 0.6111, 0.9167, 0.6111, 0.5, 0.5556, 0.5, 0.5556, 0.5278, 0.6111, 0.5278, 0.6111, 0.8611, 0.5556, 0.8611, 0.5556, 0.8889, 0.6111, 0.8889, 0.6111, 0.8333, 0.5556, 0.8333, 0.5556, 0.8611, 0.6111, 0.8611, 0.6111, 0.8056, 0.5556, 0.8056, 0.5556, 0.8333, 0.6111, 0.8333, 0.6111, 0.7778, 0.5556, 0.7778, 0.5556, 0.8056, 0.6111, 0.8056, 0.6111, 0.75, 0.5556, 0.75, 0.5556, 0.7778, 0.6111, 0.7778, 0.5556, 0.5278, 0.5, 0.5278, 0.5, 0.5556, 0.5556, 0.5556, 0.5556, 0.8889, 0.5, 0.8889, 0.5, 0.9167, 0.5556, 0.9167, 0.5556, 0.5, 0.5, 0.5, 0.5, 0.5278, 0.5556, 0.5278, 0.5556, 0.8611, 0.5, 0.8611, 0.5, 0.8889, 0.5556, 0.8889, 0.5556, 0.8333, 0.5, 0.8333, 0.5, 0.8611, 0.5556, 0.8611, 0.5556, 0.8056, 0.5, 0.8056, 0.5, 0.8333, 0.5556, 0.8333, 0.5556, 0.7778, 0.5, 0.7778, 0.5, 0.8056, 0.5556, 0.8056, 0.5556, 0.75, 0.5, 0.75, 0.5, 0.7778, 0.5556, 0.7778, 0.5556, 0.7222, 0.5, 0.7222, 0.5, 0.75, 0.5556, 0.75, 0.5556, 0.6944, 0.5, 0.6944, 0.5, 0.7222, 0.5556, 0.7222, 0.5556, 0.6667, 0.5, 0.6667, 0.5, 0.6944, 0.5556, 0.6944, 0.5556, 0.6389, 0.5, 0.6389, 0.5, 0.6667, 0.5556, 0.6667, 0.5556, 0.6111, 0.5, 0.6111, 0.5, 0.6389, 0.5556, 0.6389, 0.5556, 0.9722, 0.5, 0.9722, 0.5278, 1.0, 0.5556, 0.5833, 0.5, 0.5833, 0.5, 0.6111, 0.5556, 0.6111, 0.5556, 0.9444, 0.5, 0.9444, 0.5, 0.9722, 0.5556, 0.9722, 0.5556, 0.5556, 0.5, 0.5556, 0.5, 0.5833, 0.5556, 0.5833, 0.5556, 0.9167, 0.5, 0.9167, 0.5, 0.9444, 0.5556, 0.9444, 0.5, 0.6944, 0.4444, 0.6944, 0.4444, 0.7222, 0.5, 0.7222, 0.5, 0.6667, 0.4444, 0.6667, 0.4444, 0.6944, 0.5, 0.6944, 0.5, 0.6389, 0.4444, 0.6389, 0.4444, 0.6667, 0.5, 0.6667, 0.5, 0.6111, 0.4444, 0.6111, 0.4444, 0.6389, 0.5, 0.6389, 0.5, 0.9722, 0.4444, 0.9722, 0.4722, 1.0, 0.5, 0.5833, 0.4444, 0.5833, 0.4444, 0.6111, 0.5, 0.6111, 0.5, 0.9444, 0.4444, 0.9444, 0.4444, 0.9722, 0.5, 0.9722, 0.5, 0.5556, 0.4444, 0.5556, 0.4444, 0.5833, 0.5, 0.5833, 0.5, 0.9167, 0.4444, 0.9167, 0.4444, 0.9444, 0.5, 0.9444, 0.5, 0.5278, 0.4444, 0.5278, 0.4444, 0.5556, 0.5, 0.5556, 0.5, 0.8889, 0.4444, 0.8889, 0.4444, 0.9167, 0.5, 0.9167, 0.5, 0.5, 0.4444, 0.5, 0.4444, 0.5278, 0.5, 0.5278, 0.5, 0.8611, 0.4444, 0.8611, 0.4444, 0.8889, 0.5, 0.8889, 0.5, 0.8333, 0.4444, 0.8333, 0.4444, 0.8611, 0.5, 0.8611, 0.5, 0.8056, 0.4444, 0.8056, 0.4444, 0.8333, 0.5, 0.8333, 0.5, 0.7778, 0.4444, 0.7778, 0.4444, 0.8056, 0.5, 0.8056, 0.5, 0.75, 0.4444, 0.75, 0.4444, 0.7778, 0.5, 0.7778, 0.5, 0.7222, 0.4444, 0.7222, 0.4444, 0.75, 0.5, 0.75, 0.4444, 0.8611, 0.3889, 0.8611, 0.3889, 0.8889, 0.4444, 0.8889, 0.4444, 0.8333, 0.3889, 0.8333, 0.3889, 0.8611, 0.4444, 0.8611, 0.4444, 0.8056, 0.3889, 0.8056, 0.3889, 0.8333, 0.4444, 0.8333, 0.4444, 0.7778, 0.3889, 0.7778, 0.3889, 0.8056, 0.4444, 0.8056, 0.4444, 0.75, 0.3889, 0.75, 0.3889, 0.7778, 0.4444, 0.7778, 0.4444, 0.7222, 0.3889, 0.7222, 0.3889, 0.75, 0.4444, 0.75, 0.4444, 0.6944, 0.3889, 0.6944, 0.3889, 0.7222, 0.4444, 0.7222, 0.4444, 0.6667, 0.3889, 0.6667, 0.3889, 0.6944, 0.4444, 0.6944, 0.4444, 0.6389, 0.3889, 0.6389, 0.3889, 0.6667, 0.4444, 0.6667, 0.4444, 0.6111, 0.3889, 0.6111, 0.3889, 0.6389, 0.4444, 0.6389, 0.4444, 0.9722, 0.3889, 0.9722, 0.4167, 1.0, 0.4444, 0.5833, 0.3889, 0.5833, 0.3889, 0.6111, 0.4444, 0.6111, 0.4444, 0.9444, 0.3889, 0.9444, 0.3889, 0.9722, 0.4444, 0.9722, 0.4444, 0.5556, 0.3889, 0.5556, 0.3889, 0.5833, 0.4444, 0.5833, 0.4444, 0.9167, 0.3889, 0.9167, 0.3889, 0.9444, 0.4444, 0.9444, 0.4444, 0.5278, 0.3889, 0.5278, 0.3889, 0.5556, 0.4444, 0.5556, 0.4444, 0.8889, 0.3889, 0.8889, 0.3889, 0.9167, 0.4444, 0.9167, 0.4444, 0.5, 0.3889, 0.5, 0.3889, 0.5278, 0.4444, 0.5278, 0.3889, 0.6389, 0.3333, 0.6389, 0.3333, 0.6667, 0.3889, 0.6667, 0.3889, 0.6111, 0.3333, 0.6111, 0.3333, 0.6389, 0.3889, 0.6389, 0.3889, 0.9722, 0.3333, 0.9722, 0.3611, 1.0, 0.3889, 0.5833, 0.3333, 0.5833, 0.3333, 0.6111, 0.3889, 0.6111, 0.3889, 0.9444, 0.3333, 0.9444, 0.3333, 0.9722, 0.3889, 0.9722, 0.3889, 0.5556, 0.3333, 0.5556, 0.3333, 0.5833, 0.3889, 0.5833, 0.3889, 0.9167, 0.3333, 0.9167, 0.3333, 0.9444, 0.3889, 0.9444, 0.3889, 0.5278, 0.3333, 0.5278, 0.3333, 0.5556, 0.3889, 0.5556, 0.3889, 0.8889, 0.3333, 0.8889, 0.3333, 0.9167, 0.3889, 0.9167, 0.3889, 0.5, 0.3333, 0.5, 0.3333, 0.5278, 0.3889, 0.5278, 0.3889, 0.8611, 0.3333, 0.8611, 0.3333, 0.8889, 0.3889, 0.8889, 0.3889, 0.8333, 0.3333, 0.8333, 0.3333, 0.8611, 0.3889, 0.8611, 0.3889, 0.8056, 0.3333, 0.8056, 0.3333, 0.8333, 0.3889, 0.8333, 0.3889, 0.7778, 0.3333, 0.7778, 0.3333, 0.8056, 0.3889, 0.8056, 0.3889, 0.75, 0.3333, 0.75, 0.3333, 0.7778, 0.3889, 0.7778, 0.3889, 0.7222, 0.3333, 0.7222, 0.3333, 0.75, 0.3889, 0.75, 0.3889, 0.6944, 0.3333, 0.6944, 0.3333, 0.7222, 0.3889, 0.7222, 0.3889, 0.6667, 0.3333, 0.6667, 0.3333, 0.6944, 0.3889, 0.6944, 0.3333, 0.8056, 0.2778, 0.8056, 0.2778, 0.8333, 0.3333, 0.8333, 0.3333, 0.7778, 0.2778, 0.7778, 0.2778, 0.8056, 0.3333, 0.8056, 0.3333, 0.75, 0.2778, 0.75, 0.2778, 0.7778, 0.3333, 0.7778, 0.3333, 0.7222, 0.2778, 0.7222, 0.2778, 0.75, 0.3333, 0.75, 0.3333, 0.6944, 0.2778, 0.6944, 0.2778, 0.7222, 0.3333, 0.7222, 0.3333, 0.6667, 0.2778, 0.6667, 0.2778, 0.6944, 0.3333, 0.6944, 0.3333, 0.6389, 0.2778, 0.6389, 0.2778, 0.6667, 0.3333, 0.6667, 0.3333, 0.6111, 0.2778, 0.6111, 0.2778, 0.6389, 0.3333, 0.6389, 0.3333, 0.9722, 0.2778, 0.9722, 0.3056, 1.0, 0.3333, 0.5833, 0.2778, 0.5833, 0.2778, 0.6111, 0.3333, 0.6111, 0.3333, 0.9444, 0.2778, 0.9444, 0.2778, 0.9722, 0.3333, 0.9722, 0.3333, 0.5556, 0.2778, 0.5556, 0.2778, 0.5833, 0.3333, 0.5833, 0.3333, 0.9167, 0.2778, 0.9167, 0.2778, 0.9444, 0.3333, 0.9444, 0.3333, 0.5278, 0.2778, 0.5278, 0.2778, 0.5556, 0.3333, 0.5556, 0.3333, 0.8889, 0.2778, 0.8889, 0.2778, 0.9167, 0.3333, 0.9167, 0.3333, 0.5, 0.2778, 0.5, 0.2778, 0.5278, 0.3333, 0.5278, 0.3333, 0.8611, 0.2778, 0.8611, 0.2778, 0.8889, 0.3333, 0.8889, 0.3333, 0.8333, 0.2778, 0.8333, 0.2778, 0.8611, 0.3333, 0.8611, 0.2778, 0.6111, 0.2222, 0.6111, 0.2222, 0.6389, 0.2778, 0.6389, 0.2778, 0.9722, 0.2222, 0.9722, 0.25, 1.0, 0.2778, 0.5833, 0.2222, 0.5833, 0.2222, 0.6111, 0.2778, 0.6111, 0.2778, 0.9444, 0.2222, 0.9444, 0.2222, 0.9722, 0.2778, 0.9722, 0.2778, 0.5556, 0.2222, 0.5556, 0.2222, 0.5833, 0.2778, 0.5833, 0.2778, 0.9167, 0.2222, 0.9167, 0.2222, 0.9444, 0.2778, 0.9444, 0.2778, 0.5278, 0.2222, 0.5278, 0.2222, 0.5556, 0.2778, 0.5556, 0.2778, 0.8889, 0.2222, 0.8889, 0.2222, 0.9167, 0.2778, 0.9167, 0.2778, 0.5, 0.2222, 0.5, 0.2222, 0.5278, 0.2778, 0.5278, 0.2778, 0.8611, 0.2222, 0.8611, 0.2222, 0.8889, 0.2778, 0.8889, 0.2778, 0.8333, 0.2222, 0.8333, 0.2222, 0.8611, 0.2778, 0.8611, 0.2778, 0.8056, 0.2222, 0.8056, 0.2222, 0.8333, 0.2778, 0.8333, 0.2778, 0.7778, 0.2222, 0.7778, 0.2222, 0.8056, 0.2778, 0.8056, 0.2778, 0.75, 0.2222, 0.75, 0.2222, 0.7778, 0.2778, 0.7778, 0.2778, 0.7222, 0.2222, 0.7222, 0.2222, 0.75, 0.2778, 0.75, 0.2778, 0.6944, 0.2222, 0.6944, 0.2222, 0.7222, 0.2778, 0.7222, 0.2778, 0.6667, 0.2222, 0.6667, 0.2222, 0.6944, 0.2778, 0.6944, 0.2778, 0.6389, 0.2222, 0.6389, 0.2222, 0.6667, 0.2778, 0.6667, 0.2222, 0.7778, 0.1667, 0.7778, 0.1667, 0.8056, 0.2222, 0.8056, 0.2222, 0.75, 0.1667, 0.75, 0.1667, 0.7778, 0.2222, 0.7778, 0.2222, 0.7222, 0.1667, 0.7222, 0.1667, 0.75, 0.2222, 0.75, 0.2222, 0.6944, 0.1667, 0.6944, 0.1667, 0.7222, 0.2222, 0.7222, 0.2222, 0.6667, 0.1667, 0.6667, 0.1667, 0.6944, 0.2222, 0.6944, 0.2222, 0.6389, 0.1667, 0.6389, 0.1667, 0.6667, 0.2222, 0.6667, 0.2222, 0.6111, 0.1667, 0.6111, 0.1667, 0.6389, 0.2222, 0.6389, 0.2222, 0.9722, 0.1667, 0.9722, 0.1944, 1.0, 0.2222, 0.5833, 0.1667, 0.5833, 0.1667, 0.6111, 0.2222, 0.6111, 0.2222, 0.9444, 0.1667, 0.9444, 0.1667, 0.9722, 0.2222, 0.9722, 0.2222, 0.5556, 0.1667, 0.5556, 0.1667, 0.5833, 0.2222, 0.5833, 0.2222, 0.9167, 0.1667, 0.9167, 0.1667, 0.9444, 0.2222, 0.9444, 0.2222, 0.5278, 0.1667, 0.5278, 0.1667, 0.5556, 0.2222, 0.5556, 0.2222, 0.8889, 0.1667, 0.8889, 0.1667, 0.9167, 0.2222, 0.9167, 0.2222, 0.5, 0.1667, 0.5, 0.1667, 0.5278, 0.2222, 0.5278, 0.2222, 0.8611, 0.1667, 0.8611, 0.1667, 0.8889, 0.2222, 0.8889, 0.2222, 0.8333, 0.1667, 0.8333, 0.1667, 0.8611, 0.2222, 0.8611, 0.2222, 0.8056, 0.1667, 0.8056, 0.1667, 0.8333, 0.2222, 0.8333, 0.1667, 0.9444, 0.1111, 0.9444, 0.1111, 0.9722, 0.1667, 0.9722, 0.1667, 0.5556, 0.1111, 0.5556, 0.1111, 0.5833, 0.1667, 0.5833, 0.1667, 0.9167, 0.1111, 0.9167, 0.1111, 0.9444, 0.1667, 0.9444, 0.1667, 0.5278, 0.1111, 0.5278, 0.1111, 0.5556, 0.1667, 0.5556, 0.1667, 0.8889, 0.1111, 0.8889, 0.1111, 0.9167, 0.1667, 0.9167, 0.1667, 0.5, 0.1111, 0.5, 0.1111, 0.5278, 0.1667, 0.5278, 0.1667, 0.8611, 0.1111, 0.8611, 0.1111, 0.8889, 0.1667, 0.8889, 0.1667, 0.8333, 0.1111, 0.8333, 0.1111, 0.8611, 0.1667, 0.8611, 0.1667, 0.8056, 0.1111, 0.8056, 0.1111, 0.8333, 0.1667, 0.8333, 0.1667, 0.7778, 0.1111, 0.7778, 0.1111, 0.8056, 0.1667, 0.8056, 0.1667, 0.75, 0.1111, 0.75, 0.1111, 0.7778, 0.1667, 0.7778, 0.1667, 0.7222, 0.1111, 0.7222, 0.1111, 0.75, 0.1667, 0.75, 0.1667, 0.6944, 0.1111, 0.6944, 0.1111, 0.7222, 0.1667, 0.7222, 0.1667, 0.6667, 0.1111, 0.6667, 0.1111, 0.6944, 0.1667, 0.6944, 0.1667, 0.6389, 0.1111, 0.6389, 0.1111, 0.6667, 0.1667, 0.6667, 0.1667, 0.6111, 0.1111, 0.6111, 0.1111, 0.6389, 0.1667, 0.6389, 0.1667, 0.9722, 0.1111, 0.9722, 0.1389, 1.0, 0.1667, 0.5833, 0.1111, 0.5833, 0.1111, 0.6111, 0.1667, 0.6111, 0.1111, 0.7222, 0.05556, 0.7222, 0.05556, 0.75, 0.1111, 0.75, 0.1111, 0.6944, 0.05556, 0.6944, 0.05556, 0.7222, 0.1111, 0.7222, 0.1111, 0.6667, 0.05556, 0.6667, 0.05556, 0.6944, 0.1111, 0.6944, 0.1111, 0.6389, 0.05556, 0.6389, 0.05556, 0.6667, 0.1111, 0.6667, 0.1111, 0.6111, 0.05556, 0.6111, 0.05556, 0.6389, 0.1111, 0.6389, 0.1111, 0.9722, 0.05556, 0.9722, 0.08333, 1.0, 0.1111, 0.5833, 0.05556, 0.5833, 0.05556, 0.6111, 0.1111, 0.6111, 0.1111, 0.9444, 0.05556, 0.9444, 0.05556, 0.9722, 0.1111, 0.9722, 0.1111, 0.5556, 0.05556, 0.5556, 0.05556, 0.5833, 0.1111, 0.5833, 0.1111, 0.9167, 0.05556, 0.9167, 0.05556, 0.9444, 0.1111, 0.9444, 0.1111, 0.5278, 0.05556, 0.5278, 0.05556, 0.5556, 0.1111, 0.5556, 0.1111, 0.8889, 0.05556, 0.8889, 0.05556, 0.9167, 0.1111, 0.9167, 0.1111, 0.5, 0.05556, 0.5, 0.05556, 0.5278, 0.1111, 0.5278, 0.1111, 0.8611, 0.05556, 0.8611, 0.05556, 0.8889, 0.1111, 0.8889, 0.1111, 0.8333, 0.05556, 0.8333, 0.05556, 0.8611, 0.1111, 0.8611, 0.1111, 0.8056, 0.05556, 0.8056, 0.05556, 0.8333, 0.1111, 0.8333, 0.1111, 0.7778, 0.05556, 0.7778, 0.05556, 0.8056, 0.1111, 0.8056, 0.1111, 0.75, 0.05556, 0.75, 0.05556, 0.7778, 0.1111, 0.7778, 0.05556, 0.5278, 6.258e-07, 0.5278, 5.96e-07, 0.5556, 0.05556, 0.5556, 0.05556, 0.8889, 5.364e-07, 0.8889, 4.47e-07, 0.9167, 0.05556, 0.9167, 0.05556, 0.5, 6.258e-07, 0.5, 6.258e-07, 0.5278, 0.05556, 0.5278, 0.05556, 0.8611, 5.662e-07, 0.8611, 5.364e-07, 0.8889, 0.05556, 0.8889, 0.05556, 0.8333, 5.662e-07, 0.8333, 5.662e-07, 0.8611, 0.05556, 0.8611, 0.05556, 0.8056, 5.662e-07, 0.8056, 5.662e-07, 0.8333, 0.05556, 0.8333, 0.05556, 0.7778, 5.96e-07, 0.7778, 5.662e-07, 0.8056, 0.05556, 0.8056, 0.05556, 0.75, 5.96e-07, 0.75, 5.96e-07, 0.7778, 0.05556, 0.7778, 0.05556, 0.7222, 5.96e-07, 0.7222, 5.96e-07, 0.75, 0.05556, 0.75, 0.05556, 0.6944, 5.96e-07, 0.6944, 5.96e-07, 0.7222, 0.05556, 0.7222, 0.05556, 0.6667, 5.96e-07, 0.6667, 5.96e-07, 0.6944, 0.05556, 0.6944, 0.05556, 0.6389, 5.96e-07, 0.6389, 5.96e-07, 0.6667, 0.05556, 0.6667, 0.05556, 0.6111, 5.96e-07, 0.6111, 5.96e-07, 0.6389, 0.05556, 0.6389, 0.05556, 0.9722, 2.98e-08, 0.9722, 0.02778, 1.0, 0.05556, 0.5833, 6.258e-07, 0.5833, 5.96e-07, 0.6111, 0.05556, 0.6111, 0.05556, 0.9444, 3.576e-07, 0.9444, 2.98e-08, 0.9722, 0.05556, 0.9722, 0.05556, 0.5556, 5.96e-07, 0.5556, 6.258e-07, 0.5833, 0.05556, 0.5833, 0.05556, 0.9167, 4.47e-07, 0.9167, 3.576e-07, 0.9444, 0.05556, 0.9444, 1.0, 0.6944, 0.9444, 0.6944, 0.9444, 0.7222, 1.0, 0.7222, 1.0, 0.6667, 0.9444, 0.6667, 0.9444, 0.6944, 1.0, 0.6944, 1.0, 0.6389, 0.9444, 0.6389, 0.9444, 0.6667, 1.0, 0.6667, 1.0, 0.6111, 0.9444, 0.6111, 0.9444, 0.6389, 1.0, 0.6389, 1.0, 0.9722, 0.9444, 0.9722, 0.9722, 1.0, 1.0, 0.5833, 0.9444, 0.5833, 0.9444, 0.6111, 1.0, 0.6111, 1.0, 0.9444, 0.9444, 0.9444, 0.9444, 0.9722, 1.0, 0.9722, 1.0, 0.5556, 0.9444, 0.5556, 0.9444, 0.5833, 1.0, 0.5833, 1.0, 0.9167, 0.9444, 0.9167, 0.9444, 0.9444, 1.0, 0.9444, 1.0, 0.5278, 0.9444, 0.5278, 0.9444, 0.5556, 1.0, 0.5556, 1.0, 0.8889, 0.9444, 0.8889, 0.9444, 0.9167, 1.0, 0.9167, 1.0, 0.5, 0.9444, 0.5, 0.9444, 0.5278, 1.0, 0.5278, 1.0, 0.8611, 0.9444, 0.8611, 0.9444, 0.8889, 1.0, 0.8889, 1.0, 0.8333, 0.9444, 0.8333, 0.9444, 0.8611, 1.0, 0.8611, 1.0, 0.8056, 0.9444, 0.8056, 0.9444, 0.8333, 1.0, 0.8333, 1.0, 0.7778, 0.9444, 0.7778, 0.9444, 0.8056, 1.0, 0.8056, 1.0, 0.75, 0.9444, 0.75, 0.9444, 0.7778, 1.0, 0.7778, 1.0, 0.7222, 0.9444, 0.7222, 0.9444, 0.75, 1.0, 0.75, 0.9444, 0.5, 0.8889, 0.5, 0.8889, 0.5278, 0.9444, 0.5278, 0.9444, 0.8611, 0.8889, 0.8611, 0.8889, 0.8889, 0.9444, 0.8889, 0.9444, 0.8333, 0.8889, 0.8333, 0.8889, 0.8611, 0.9444, 0.8611, 0.9444, 0.8056, 0.8889, 0.8056, 0.8889, 0.8333, 0.9444, 0.8333, 0.9444, 0.7778, 0.8889, 0.7778, 0.8889, 0.8056, 0.9444, 0.8056, 0.9444, 0.75, 0.8889, 0.75, 0.8889, 0.7778, 0.9444, 0.7778, 0.9444, 0.7222, 0.8889, 0.7222, 0.8889, 0.75, 0.9444, 0.75, 0.9444, 0.6944, 0.8889, 0.6944, 0.8889, 0.7222, 0.9444, 0.7222, 0.9444, 0.6667, 0.8889, 0.6667, 0.8889, 0.6944, 0.9444, 0.6944, 0.9444, 0.6389, 0.8889, 0.6389, 0.8889, 0.6667, 0.9444, 0.6667, 0.9444, 0.6111, 0.8889, 0.6111, 0.8889, 0.6389, 0.9444, 0.6389, 0.9444, 0.9722, 0.8889, 0.9722, 0.9167, 1.0, 0.9444, 0.5833, 0.8889, 0.5833, 0.8889, 0.6111, 0.9444, 0.6111, 0.9444, 0.9444, 0.8889, 0.9444, 0.8889, 0.9722, 0.9444, 0.9722, 0.9444, 0.5556, 0.8889, 0.5556, 0.8889, 0.5833, 0.9444, 0.5833, 0.9444, 0.9167, 0.8889, 0.9167, 0.8889, 0.9444, 0.9444, 0.9444, 0.9444, 0.5278, 0.8889, 0.5278, 0.8889, 0.5556, 0.9444, 0.5556, 0.9444, 0.8889, 0.8889, 0.8889, 0.8889, 0.9167, 0.9444, 0.9167, 0.8889, 0.6667, 0.8333, 0.6667, 0.8333, 0.6944, 0.8889, 0.6944, 0.8889, 0.6389, 0.8333, 0.6389, 0.8333, 0.6667, 0.8889, 0.6667, 0.8889, 0.6111, 0.8333, 0.6111, 0.8333, 0.6389, 0.8889, 0.6389, 0.8889, 0.9722, 0.8333, 0.9722, 0.8611, 1.0, 0.8889, 0.5833, 0.8333, 0.5833, 0.8333, 0.6111, 0.8889, 0.6111, 0.8889, 0.9444, 0.8333, 0.9444, 0.8333, 0.9722, 0.8889, 0.9722, 0.8889, 0.5556, 0.8333, 0.5556, 0.8333, 0.5833, 0.8889, 0.5833, 0.8889, 0.9167, 0.8333, 0.9167, 0.8333, 0.9444, 0.8889, 0.9444, 0.8889, 0.5278, 0.8333, 0.5278, 0.8333, 0.5556, 0.8889, 0.5556, 0.8889, 0.8889, 0.8333, 0.8889, 0.8333, 0.9167, 0.8889, 0.9167, 0.8889, 0.5, 0.8333, 0.5, 0.8333, 0.5278, 0.8889, 0.5278, 0.8889, 0.8611, 0.8333, 0.8611, 0.8333, 0.8889, 0.8889, 0.8889, 0.8889, 0.8333, 0.8333, 0.8333, 0.8333, 0.8611, 0.8889, 0.8611, 0.8889, 0.8056, 0.8333, 0.8056, 0.8333, 0.8333, 0.8889, 0.8333, 0.8889, 0.7778, 0.8333, 0.7778, 0.8333, 0.8056, 0.8889, 0.8056, 0.8889, 0.75, 0.8333, 0.75, 0.8333, 0.7778, 0.8889, 0.7778, 0.8889, 0.7222, 0.8333, 0.7222, 0.8333, 0.75, 0.8889, 0.75, 0.8889, 0.6944, 0.8333, 0.6944, 0.8333, 0.7222, 0.8889, 0.7222, 0.8333, 0.8333, 0.7778, 0.8333, 0.7778, 0.8611, 0.8333, 0.8611, 0.8333, 0.8056, 0.7778, 0.8056, 0.7778, 0.8333, 0.8333, 0.8333, 0.8333, 0.7778, 0.7778, 0.7778, 0.7778, 0.8056, 0.8333, 0.8056, 0.8333, 0.75, 0.7778, 0.75, 0.7778, 0.7778, 0.8333, 0.7778, 0.8333, 0.7222, 0.7778, 0.7222, 0.7778, 0.75, 0.8333, 0.75, 0.8333, 0.6944, 0.7778, 0.6944, 0.7778, 0.7222, 0.8333, 0.7222, 0.8333, 0.6667, 0.7778, 0.6667, 0.7778, 0.6944, 0.8333, 0.6944, 0.8333, 0.6389, 0.7778, 0.6389, 0.7778, 0.6667, 0.8333, 0.6667, 0.8333, 0.6111, 0.7778, 0.6111, 0.7778, 0.6389, 0.8333, 0.6389, 0.8333, 0.9722, 0.7778, 0.9722, 0.8056, 1.0, 0.8333, 0.5833, 0.7778, 0.5833, 0.7778, 0.6111, 0.8333, 0.6111, 0.8333, 0.9444, 0.7778, 0.9444, 0.7778, 0.9722, 0.8333, 0.9722, 0.8333, 0.5556, 0.7778, 0.5556, 0.7778, 0.5833, 0.8333, 0.5833, 0.8333, 0.9167, 0.7778, 0.9167, 0.7778, 0.9444, 0.8333, 0.9444, 0.8333, 0.5278, 0.7778, 0.5278, 0.7778, 0.5556, 0.8333, 0.5556, 0.8333, 0.8889, 0.7778, 0.8889, 0.7778, 0.9167, 0.8333, 0.9167, 0.8333, 0.5, 0.7778, 0.5, 0.7778, 0.5278, 0.8333, 0.5278, 0.8333, 0.8611, 0.7778, 0.8611, 0.7778, 0.8889, 0.8333, 0.8889, 0.7778, 0.6111, 0.7222, 0.6111, 0.7222, 0.6389, 0.7778, 0.6389, 0.7778, 0.9722, 0.7222, 0.9722, 0.75, 1.0, 0.7778, 0.5833, 0.7222, 0.5833, 0.7222, 0.6111, 0.7778, 0.6111, 0.7778, 0.9444, 0.7222, 0.9444, 0.7222, 0.9722, 0.7778, 0.9722, 0.7778, 0.5556, 0.7222, 0.5556, 0.7222, 0.5833, 0.7778, 0.5833, 0.7778, 0.9167, 0.7222, 0.9167, 0.7222, 0.9444, 0.7778, 0.9444, 0.7778, 0.5278, 0.7222, 0.5278, 0.7222, 0.5556, 0.7778, 0.5556, 0.7778, 0.8889, 0.7222, 0.8889, 0.7222, 0.9167, 0.7778, 0.9167, 0.7778, 0.5, 0.7222, 0.5, 0.7222, 0.5278, 0.7778, 0.5278, 0.7778, 0.8611, 0.7222, 0.8611, 0.7222, 0.8889, 0.7778, 0.8889, 0.7778, 0.8333, 0.7222, 0.8333, 0.7222, 0.8611, 0.7778, 0.8611, 0.7778, 0.8056, 0.7222, 0.8056, 0.7222, 0.8333, 0.7778, 0.8333, 0.7778, 0.7778, 0.7222, 0.7778, 0.7222, 0.8056, 0.7778, 0.8056, 0.7778, 0.75, 0.7222, 0.75, 0.7222, 0.7778, 0.7778, 0.7778, 0.7778, 0.7222, 0.7222, 0.7222, 0.7222, 0.75, 0.7778, 0.75, 0.7778, 0.6944, 0.7222, 0.6944, 0.7222, 0.7222, 0.7778, 0.7222, 0.7778, 0.6667, 0.7222, 0.6667, 0.7222, 0.6944, 0.7778, 0.6944, 0.7778, 0.6389, 0.7222, 0.6389, 0.7222, 0.6667, 0.7778, 0.6667, 0.7222, 0.6667, 0.7222, 0.6944, 0.6667, 0.6944, 0.6667, 0.6667, 0.7222, 0.6389, 0.7222, 0.6667, 0.6667, 0.6667, 0.6667, 0.6389, 0.7222, 0.6111, 0.7222, 0.6389, 0.6667, 0.6389, 0.6667, 0.6111, 0.7222, 0.9722, 0.6944, 1.0, 0.6667, 0.9722, 0.7222, 0.5833, 0.7222, 0.6111, 0.6667, 0.6111, 0.6667, 0.5833, 0.7222, 0.9444, 0.7222, 0.9722, 0.6667, 0.9722, 0.6667, 0.9444, 0.7222, 0.5556, 0.7222, 0.5833, 0.6667, 0.5833, 0.6667, 0.5556, 0.7222, 0.9167, 0.7222, 0.9444, 0.6667, 0.9444, 0.6667, 0.9167, 0.7222, 0.5278, 0.7222, 0.5556, 0.6667, 0.5556, 0.6667, 0.5278, 0.7222, 0.8889, 0.7222, 0.9167, 0.6667, 0.9167, 0.6667, 0.8889, 0.7222, 0.5, 0.7222, 0.5278, 0.6667, 0.5278, 0.6667, 0.5, 0.7222, 0.8611, 0.7222, 0.8889, 0.6667, 0.8889, 0.6667, 0.8611, 0.7222, 0.8333, 0.7222, 0.8611, 0.6667, 0.8611, 0.6667, 0.8333, 0.7222, 0.8056, 0.7222, 0.8333, 0.6667, 0.8333, 0.6667, 0.8056, 0.7222, 0.7778, 0.7222, 0.8056, 0.6667, 0.8056, 0.6667, 0.7778, 0.7222, 0.75, 0.7222, 0.7778, 0.6667, 0.7778, 0.6667, 0.75, 0.7222, 0.7222, 0.7222, 0.75, 0.6667, 0.75, 0.6667, 0.7222, 0.7222, 0.6944, 0.7222, 0.7222, 0.6667, 0.7222, 0.6667, 0.6944, 0.6667, 0.5556, 0.6667, 0.5833, 0.6111, 0.5833, 0.6111, 0.5556, 0.6667, 0.9167, 0.6667, 0.9444, 0.6111, 0.9444, 0.6111, 0.9167, 0.6667, 0.5278, 0.6667, 0.5556, 0.6111, 0.5556, 0.6111, 0.5278, 0.6667, 0.8889, 0.6667, 0.9167, 0.6111, 0.9167, 0.6111, 0.8889, 0.6667, 0.5, 0.6667, 0.5278, 0.6111, 0.5278, 0.6111, 0.5, 0.6667, 0.8611, 0.6667, 0.8889, 0.6111, 0.8889, 0.6111, 0.8611, 0.6667, 0.8333, 0.6667, 0.8611, 0.6111, 0.8611, 0.6111, 0.8333, 0.6667, 0.8056, 0.6667, 0.8333, 0.6111, 0.8333, 0.6111, 0.8056, 0.6667, 0.7778, 0.6667, 0.8056, 0.6111, 0.8056, 0.6111, 0.7778, 0.6667, 0.75, 0.6667, 0.7778, 0.6111, 0.7778, 0.6111, 0.75, 0.6667, 0.7222, 0.6667, 0.75, 0.6111, 0.75, 0.6111, 0.7222, 0.6667, 0.6944, 0.6667, 0.7222, 0.6111, 0.7222, 0.6111, 0.6944, 0.6667, 0.6667, 0.6667, 0.6944, 0.6111, 0.6944, 0.6111, 0.6667, 0.6667, 0.6389, 0.6667, 0.6667, 0.6111, 0.6667, 0.6111, 0.6389, 0.6667, 0.6111, 0.6667, 0.6389, 0.6111, 0.6389, 0.6111, 0.6111, 0.6667, 0.9722, 0.6389, 1.0, 0.6111, 0.9722, 0.6667, 0.5833, 0.6667, 0.6111, 0.6111, 0.6111, 0.6111, 0.5833, 0.6667, 0.9444, 0.6667, 0.9722, 0.6111, 0.9722, 0.6111, 0.9444, 0.6111, 0.7222, 0.6111, 0.75, 0.5556, 0.75, 0.5556, 0.7222, 0.6111, 0.6944, 0.6111, 0.7222, 0.5556, 0.7222, 0.5556, 0.6944, 0.6111, 0.6667, 0.6111, 0.6944, 0.5556, 0.6944, 0.5556, 0.6667, 0.6111, 0.6389, 0.6111, 0.6667, 0.5556, 0.6667, 0.5556, 0.6389, 0.6111, 0.6111, 0.6111, 0.6389, 0.5556, 0.6389, 0.5556, 0.6111, 0.6111, 0.9722, 0.5833, 1.0, 0.5556, 0.9722, 0.6111, 0.5833, 0.6111, 0.6111, 0.5556, 0.6111, 0.5556, 0.5833, 0.6111, 0.9444, 0.6111, 0.9722, 0.5556, 0.9722, 0.5556, 0.9444, 0.6111, 0.5556, 0.6111, 0.5833, 0.5556, 0.5833, 0.5556, 0.5556, 0.6111, 0.9167, 0.6111, 0.9444, 0.5556, 0.9444, 0.5556, 0.9167, 0.6111, 0.5278, 0.6111, 0.5556, 0.5556, 0.5556, 0.5556, 0.5278, 0.6111, 0.8889, 0.6111, 0.9167, 0.5556, 0.9167, 0.5556, 0.8889, 0.6111, 0.5, 0.6111, 0.5278, 0.5556, 0.5278, 0.5556, 0.5, 0.6111, 0.8611, 0.6111, 0.8889, 0.5556, 0.8889, 0.5556, 0.8611, 0.6111, 0.8333, 0.6111, 0.8611, 0.5556, 0.8611, 0.5556, 0.8333, 0.6111, 0.8056, 0.6111, 0.8333, 0.5556, 0.8333, 0.5556, 0.8056, 0.6111, 0.7778, 0.6111, 0.8056, 0.5556, 0.8056, 0.5556, 0.7778, 0.6111, 0.75, 0.6111, 0.7778, 0.5556, 0.7778, 0.5556, 0.75, 0.5556, 0.5278, 0.5556, 0.5556, 0.5, 0.5556, 0.5, 0.5278, 0.5556, 0.8889, 0.5556, 0.9167, 0.5, 0.9167, 0.5, 0.8889, 0.5556, 0.5, 0.5556, 0.5278, 0.5, 0.5278, 0.5, 0.5, 0.5556, 0.8611, 0.5556, 0.8889, 0.5, 0.8889, 0.5, 0.8611, 0.5556, 0.8333, 0.5556, 0.8611, 0.5, 0.8611, 0.5, 0.8333, 0.5556, 0.8056, 0.5556, 0.8333, 0.5, 0.8333, 0.5, 0.8056, 0.5556, 0.7778, 0.5556, 0.8056, 0.5, 0.8056, 0.5, 0.7778, 0.5556, 0.75, 0.5556, 0.7778, 0.5, 0.7778, 0.5, 0.75, 0.5556, 0.7222, 0.5556, 0.75, 0.5, 0.75, 0.5, 0.7222, 0.5556, 0.6944, 0.5556, 0.7222, 0.5, 0.7222, 0.5, 0.6944, 0.5556, 0.6667, 0.5556, 0.6944, 0.5, 0.6944, 0.5, 0.6667, 0.5556, 0.6389, 0.5556, 0.6667, 0.5, 0.6667, 0.5, 0.6389, 0.5556, 0.6111, 0.5556, 0.6389, 0.5, 0.6389, 0.5, 0.6111, 0.5556, 0.9722, 0.5278, 1.0, 0.5, 0.9722, 0.5556, 0.5833, 0.5556, 0.6111, 0.5, 0.6111, 0.5, 0.5833, 0.5556, 0.9444, 0.5556, 0.9722, 0.5, 0.9722, 0.5, 0.9444, 0.5556, 0.5556, 0.5556, 0.5833, 0.5, 0.5833, 0.5, 0.5556, 0.5556, 0.9167, 0.5556, 0.9444, 0.5, 0.9444, 0.5, 0.9167, 0.5, 0.6944, 0.5, 0.7222, 0.4444, 0.7222, 0.4444, 0.6944, 0.5, 0.6667, 0.5, 0.6944, 0.4444, 0.6944, 0.4444, 0.6667, 0.5, 0.6389, 0.5, 0.6667, 0.4444, 0.6667, 0.4444, 0.6389, 0.5, 0.6111, 0.5, 0.6389, 0.4444, 0.6389, 0.4444, 0.6111, 0.5, 0.9722, 0.4722, 1.0, 0.4444, 0.9722, 0.5, 0.5833, 0.5, 0.6111, 0.4444, 0.6111, 0.4444, 0.5833, 0.5, 0.9444, 0.5, 0.9722, 0.4444, 0.9722, 0.4444, 0.9444, 0.5, 0.5556, 0.5, 0.5833, 0.4444, 0.5833, 0.4444, 0.5556, 0.5, 0.9167, 0.5, 0.9444, 0.4444, 0.9444, 0.4444, 0.9167, 0.5, 0.5278, 0.5, 0.5556, 0.4444, 0.5556, 0.4444, 0.5278, 0.5, 0.8889, 0.5, 0.9167, 0.4444, 0.9167, 0.4444, 0.8889, 0.5, 0.5, 0.5, 0.5278, 0.4444, 0.5278, 0.4444, 0.5, 0.5, 0.8611, 0.5, 0.8889, 0.4444, 0.8889, 0.4444, 0.8611, 0.5, 0.8333, 0.5, 0.8611, 0.4444, 0.8611, 0.4444, 0.8333, 0.5, 0.8056, 0.5, 0.8333, 0.4444, 0.8333, 0.4444, 0.8056, 0.5, 0.7778, 0.5, 0.8056, 0.4444, 0.8056, 0.4444, 0.7778, 0.5, 0.75, 0.5, 0.7778, 0.4444, 0.7778, 0.4444, 0.75, 0.5, 0.7222, 0.5, 0.75, 0.4444, 0.75, 0.4444, 0.7222, 0.4444, 0.8611, 0.4444, 0.8889, 0.3889, 0.8889, 0.3889, 0.8611, 0.4444, 0.8333, 0.4444, 0.8611, 0.3889, 0.8611, 0.3889, 0.8333, 0.4444, 0.8056, 0.4444, 0.8333, 0.3889, 0.8333, 0.3889, 0.8056, 0.4444, 0.7778, 0.4444, 0.8056, 0.3889, 0.8056, 0.3889, 0.7778, 0.4444, 0.75, 0.4444, 0.7778, 0.3889, 0.7778, 0.3889, 0.75, 0.4444, 0.7222, 0.4444, 0.75, 0.3889, 0.75, 0.3889, 0.7222, 0.4444, 0.6944, 0.4444, 0.7222, 0.3889, 0.7222, 0.3889, 0.6944, 0.4444, 0.6667, 0.4444, 0.6944, 0.3889, 0.6944, 0.3889, 0.6667, 0.4444, 0.6389, 0.4444, 0.6667, 0.3889, 0.6667, 0.3889, 0.6389, 0.4444, 0.6111, 0.4444, 0.6389, 0.3889, 0.6389, 0.3889, 0.6111, 0.4444, 0.9722, 0.4167, 1.0, 0.3889, 0.9722, 0.4444, 0.5833, 0.4444, 0.6111, 0.3889, 0.6111, 0.3889, 0.5833, 0.4444, 0.9444, 0.4444, 0.9722, 0.3889, 0.9722, 0.3889, 0.9444, 0.4444, 0.5556, 0.4444, 0.5833, 0.3889, 0.5833, 0.3889, 0.5556, 0.4444, 0.9167, 0.4444, 0.9444, 0.3889, 0.9444, 0.3889, 0.9167, 0.4444, 0.5278, 0.4444, 0.5556, 0.3889, 0.5556, 0.3889, 0.5278, 0.4444, 0.8889, 0.4444, 0.9167, 0.3889, 0.9167, 0.3889, 0.8889, 0.4444, 0.5, 0.4444, 0.5278, 0.3889, 0.5278, 0.3889, 0.5, 0.3889, 0.6389, 0.3889, 0.6667, 0.3333, 0.6667, 0.3333, 0.6389, 0.3889, 0.6111, 0.3889, 0.6389, 0.3333, 0.6389, 0.3333, 0.6111, 0.3889, 0.9722, 0.3611, 1.0, 0.3333, 0.9722, 0.3889, 0.5833, 0.3889, 0.6111, 0.3333, 0.6111, 0.3333, 0.5833, 0.3889, 0.9444, 0.3889, 0.9722, 0.3333, 0.9722, 0.3333, 0.9444, 0.3889, 0.5556, 0.3889, 0.5833, 0.3333, 0.5833, 0.3333, 0.5556, 0.3889, 0.9167, 0.3889, 0.9444, 0.3333, 0.9444, 0.3333, 0.9167, 0.3889, 0.5278, 0.3889, 0.5556, 0.3333, 0.5556, 0.3333, 0.5278, 0.3889, 0.8889, 0.3889, 0.9167, 0.3333, 0.9167, 0.3333, 0.8889, 0.3889, 0.5, 0.3889, 0.5278, 0.3333, 0.5278, 0.3333, 0.5, 0.3889, 0.8611, 0.3889, 0.8889, 0.3333, 0.8889, 0.3333, 0.8611, 0.3889, 0.8333, 0.3889, 0.8611, 0.3333, 0.8611, 0.3333, 0.8333, 0.3889, 0.8056, 0.3889, 0.8333, 0.3333, 0.8333, 0.3333, 0.8056, 0.3889, 0.7778, 0.3889, 0.8056, 0.3333, 0.8056, 0.3333, 0.7778, 0.3889, 0.75, 0.3889, 0.7778, 0.3333, 0.7778, 0.3333, 0.75, 0.3889, 0.7222, 0.3889, 0.75, 0.3333, 0.75, 0.3333, 0.7222, 0.3889, 0.6944, 0.3889, 0.7222, 0.3333, 0.7222, 0.3333, 0.6944, 0.3889, 0.6667, 0.3889, 0.6944, 0.3333, 0.6944, 0.3333, 0.6667, 0.3333, 0.8056, 0.3333, 0.8333, 0.2778, 0.8333, 0.2778, 0.8056, 0.3333, 0.7778, 0.3333, 0.8056, 0.2778, 0.8056, 0.2778, 0.7778, 0.3333, 0.75, 0.3333, 0.7778, 0.2778, 0.7778, 0.2778, 0.75, 0.3333, 0.7222, 0.3333, 0.75, 0.2778, 0.75, 0.2778, 0.7222, 0.3333, 0.6944, 0.3333, 0.7222, 0.2778, 0.7222, 0.2778, 0.6944, 0.3333, 0.6667, 0.3333, 0.6944, 0.2778, 0.6944, 0.2778, 0.6667, 0.3333, 0.6389, 0.3333, 0.6667, 0.2778, 0.6667, 0.2778, 0.6389, 0.3333, 0.6111, 0.3333, 0.6389, 0.2778, 0.6389, 0.2778, 0.6111, 0.3333, 0.9722, 0.3056, 1.0, 0.2778, 0.9722, 0.3333, 0.5833, 0.3333, 0.6111, 0.2778, 0.6111, 0.2778, 0.5833, 0.3333, 0.9444, 0.3333, 0.9722, 0.2778, 0.9722, 0.2778, 0.9444, 0.3333, 0.5556, 0.3333, 0.5833, 0.2778, 0.5833, 0.2778, 0.5556, 0.3333, 0.9167, 0.3333, 0.9444, 0.2778, 0.9444, 0.2778, 0.9167, 0.3333, 0.5278, 0.3333, 0.5556, 0.2778, 0.5556, 0.2778, 0.5278, 0.3333, 0.8889, 0.3333, 0.9167, 0.2778, 0.9167, 0.2778, 0.8889, 0.3333, 0.5, 0.3333, 0.5278, 0.2778, 0.5278, 0.2778, 0.5, 0.3333, 0.8611, 0.3333, 0.8889, 0.2778, 0.8889, 0.2778, 0.8611, 0.3333, 0.8333, 0.3333, 0.8611, 0.2778, 0.8611, 0.2778, 0.8333, 0.2778, 0.6111, 0.2778, 0.6389, 0.2222, 0.6389, 0.2222, 0.6111, 0.2778, 0.9722, 0.25, 1.0, 0.2222, 0.9722, 0.2778, 0.5833, 0.2778, 0.6111, 0.2222, 0.6111, 0.2222, 0.5833, 0.2778, 0.9444, 0.2778, 0.9722, 0.2222, 0.9722, 0.2222, 0.9444, 0.2778, 0.5556, 0.2778, 0.5833, 0.2222, 0.5833, 0.2222, 0.5556, 0.2778, 0.9167, 0.2778, 0.9444, 0.2222, 0.9444, 0.2222, 0.9167, 0.2778, 0.5278, 0.2778, 0.5556, 0.2222, 0.5556, 0.2222, 0.5278, 0.2778, 0.8889, 0.2778, 0.9167, 0.2222, 0.9167, 0.2222, 0.8889, 0.2778, 0.5, 0.2778, 0.5278, 0.2222, 0.5278, 0.2222, 0.5, 0.2778, 0.8611, 0.2778, 0.8889, 0.2222, 0.8889, 0.2222, 0.8611, 0.2778, 0.8333, 0.2778, 0.8611, 0.2222, 0.8611, 0.2222, 0.8333, 0.2778, 0.8056, 0.2778, 0.8333, 0.2222, 0.8333, 0.2222, 0.8056, 0.2778, 0.7778, 0.2778, 0.8056, 0.2222, 0.8056, 0.2222, 0.7778, 0.2778, 0.75, 0.2778, 0.7778, 0.2222, 0.7778, 0.2222, 0.75, 0.2778, 0.7222, 0.2778, 0.75, 0.2222, 0.75, 0.2222, 0.7222, 0.2778, 0.6944, 0.2778, 0.7222, 0.2222, 0.7222, 0.2222, 0.6944, 0.2778, 0.6667, 0.2778, 0.6944, 0.2222, 0.6944, 0.2222, 0.6667, 0.2778, 0.6389, 0.2778, 0.6667, 0.2222, 0.6667, 0.2222, 0.6389, 0.2222, 0.7778, 0.2222, 0.8056, 0.1667, 0.8056, 0.1667, 0.7778, 0.2222, 0.75, 0.2222, 0.7778, 0.1667, 0.7778, 0.1667, 0.75, 0.2222, 0.7222, 0.2222, 0.75, 0.1667, 0.75, 0.1667, 0.7222, 0.2222, 0.6944, 0.2222, 0.7222, 0.1667, 0.7222, 0.1667, 0.6944, 0.2222, 0.6667, 0.2222, 0.6944, 0.1667, 0.6944, 0.1667, 0.6667, 0.2222, 0.6389, 0.2222, 0.6667, 0.1667, 0.6667, 0.1667, 0.6389, 0.2222, 0.6111, 0.2222, 0.6389, 0.1667, 0.6389, 0.1667, 0.6111, 0.2222, 0.9722, 0.1944, 1.0, 0.1667, 0.9722, 0.2222, 0.5833, 0.2222, 0.6111, 0.1667, 0.6111, 0.1667, 0.5833, 0.2222, 0.9444, 0.2222, 0.9722, 0.1667, 0.9722, 0.1667, 0.9444, 0.2222, 0.5556, 0.2222, 0.5833, 0.1667, 0.5833, 0.1667, 0.5556, 0.2222, 0.9167, 0.2222, 0.9444, 0.1667, 0.9444, 0.1667, 0.9167, 0.2222, 0.5278, 0.2222, 0.5556, 0.1667, 0.5556, 0.1667, 0.5278, 0.2222, 0.8889, 0.2222, 0.9167, 0.1667, 0.9167, 0.1667, 0.8889, 0.2222, 0.5, 0.2222, 0.5278, 0.1667, 0.5278, 0.1667, 0.5, 0.2222, 0.8611, 0.2222, 0.8889, 0.1667, 0.8889, 0.1667, 0.8611, 0.2222, 0.8333, 0.2222, 0.8611, 0.1667, 0.8611, 0.1667, 0.8333, 0.2222, 0.8056, 0.2222, 0.8333, 0.1667, 0.8333, 0.1667, 0.8056, 0.1667, 0.9444, 0.1667, 0.9722, 0.1111, 0.9722, 0.1111, 0.9444, 0.1667, 0.5556, 0.1667, 0.5833, 0.1111, 0.5833, 0.1111, 0.5556, 0.1667, 0.9167, 0.1667, 0.9444, 0.1111, 0.9444, 0.1111, 0.9167, 0.1667, 0.5278, 0.1667, 0.5556, 0.1111, 0.5556, 0.1111, 0.5278, 0.1667, 0.8889, 0.1667, 0.9167, 0.1111, 0.9167, 0.1111, 0.8889, 0.1667, 0.5, 0.1667, 0.5278, 0.1111, 0.5278, 0.1111, 0.5, 0.1667, 0.8611, 0.1667, 0.8889, 0.1111, 0.8889, 0.1111, 0.8611, 0.1667, 0.8333, 0.1667, 0.8611, 0.1111, 0.8611, 0.1111, 0.8333, 0.1667, 0.8056, 0.1667, 0.8333, 0.1111, 0.8333, 0.1111, 0.8056, 0.1667, 0.7778, 0.1667, 0.8056, 0.1111, 0.8056, 0.1111, 0.7778, 0.1667, 0.75, 0.1667, 0.7778, 0.1111, 0.7778, 0.1111, 0.75, 0.1667, 0.7222, 0.1667, 0.75, 0.1111, 0.75, 0.1111, 0.7222, 0.1667, 0.6944, 0.1667, 0.7222, 0.1111, 0.7222, 0.1111, 0.6944, 0.1667, 0.6667, 0.1667, 0.6944, 0.1111, 0.6944, 0.1111, 0.6667, 0.1667, 0.6389, 0.1667, 0.6667, 0.1111, 0.6667, 0.1111, 0.6389, 0.1667, 0.6111, 0.1667, 0.6389, 0.1111, 0.6389, 0.1111, 0.6111, 0.1667, 0.9722, 0.1389, 1.0, 0.1111, 0.9722, 0.1667, 0.5833, 0.1667, 0.6111, 0.1111, 0.6111, 0.1111, 0.5833, 0.1111, 0.7222, 0.1111, 0.75, 0.05556, 0.75, 0.05556, 0.7222, 0.1111, 0.6944, 0.1111, 0.7222, 0.05556, 0.7222, 0.05556, 0.6944, 0.1111, 0.6667, 0.1111, 0.6944, 0.05556, 0.6944, 0.05556, 0.6667, 0.1111, 0.6389, 0.1111, 0.6667, 0.05556, 0.6667, 0.05556, 0.6389, 0.1111, 0.6111, 0.1111, 0.6389, 0.05556, 0.6389, 0.05556, 0.6111, 0.1111, 0.9722, 0.08333, 1.0, 0.05556, 0.9722, 0.1111, 0.5833, 0.1111, 0.6111, 0.05556, 0.6111, 0.05556, 0.5833, 0.1111, 0.9444, 0.1111, 0.9722, 0.05556, 0.9722, 0.05556, 0.9444, 0.1111, 0.5556, 0.1111, 0.5833, 0.05556, 0.5833, 0.05556, 0.5556, 0.1111, 0.9167, 0.1111, 0.9444, 0.05556, 0.9444, 0.05556, 0.9167, 0.1111, 0.5278, 0.1111, 0.5556, 0.05556, 0.5556, 0.05556, 0.5278, 0.1111, 0.8889, 0.1111, 0.9167, 0.05556, 0.9167, 0.05556, 0.8889, 0.1111, 0.5, 0.1111, 0.5278, 0.05556, 0.5278, 0.05556, 0.5, 0.1111, 0.8611, 0.1111, 0.8889, 0.05556, 0.8889, 0.05556, 0.8611, 0.1111, 0.8333, 0.1111, 0.8611, 0.05556, 0.8611, 0.05556, 0.8333, 0.1111, 0.8056, 0.1111, 0.8333, 0.05556, 0.8333, 0.05556, 0.8056, 0.1111, 0.7778, 0.1111, 0.8056, 0.05556, 0.8056, 0.05556, 0.7778, 0.1111, 0.75, 0.1111, 0.7778, 0.05556, 0.7778, 0.05556, 0.75, 0.05556, 0.5278, 0.05556, 0.5556, 5.96e-07, 0.5556, 6.258e-07, 0.5278, 0.05556, 0.8889, 0.05556, 0.9167, 4.47e-07, 0.9167, 5.364e-07, 0.8889, 0.05556, 0.5, 0.05556, 0.5278, 6.258e-07, 0.5278, 6.258e-07, 0.5, 0.05556, 0.8611, 0.05556, 0.8889, 5.364e-07, 0.8889, 5.662e-07, 0.8611, 0.05556, 0.8333, 0.05556, 0.8611, 5.662e-07, 0.8611, 5.662e-07, 0.8333, 0.05556, 0.8056, 0.05556, 0.8333, 5.662e-07, 0.8333, 5.662e-07, 0.8056, 0.05556, 0.7778, 0.05556, 0.8056, 5.662e-07, 0.8056, 5.96e-07, 0.7778, 0.05556, 0.75, 0.05556, 0.7778, 5.96e-07, 0.7778, 5.96e-07, 0.75, 0.05556, 0.7222, 0.05556, 0.75, 5.96e-07, 0.75, 5.96e-07, 0.7222, 0.05556, 0.6944, 0.05556, 0.7222, 5.96e-07, 0.7222, 5.96e-07, 0.6944, 0.05556, 0.6667, 0.05556, 0.6944, 5.96e-07, 0.6944, 5.96e-07, 0.6667, 0.05556, 0.6389, 0.05556, 0.6667, 5.96e-07, 0.6667, 5.96e-07, 0.6389, 0.05556, 0.6111, 0.05556, 0.6389, 5.96e-07, 0.6389, 5.96e-07, 0.6111, 0.05556, 0.9722, 0.02778, 1.0, 2.98e-08, 0.9722, 0.05556, 0.5833, 0.05556, 0.6111, 5.96e-07, 0.6111, 6.258e-07, 0.5833, 0.05556, 0.9444, 0.05556, 0.9722, 2.98e-08, 0.9722, 3.576e-07, 0.9444, 0.05556, 0.5556, 0.05556, 0.5833, 6.258e-07, 0.5833, 5.96e-07, 0.5556, 0.05556, 0.9167, 0.05556, 0.9444, 3.576e-07, 0.9444, 4.47e-07, 0.9167, 1.0, 0.6944, 1.0, 0.7222, 0.9444, 0.7222, 0.9444, 0.6944, 1.0, 0.6667, 1.0, 0.6944, 0.9444, 0.6944, 0.9444, 0.6667, 1.0, 0.6389, 1.0, 0.6667, 0.9444, 0.6667, 0.9444, 0.6389, 1.0, 0.6111, 1.0, 0.6389, 0.9444, 0.6389, 0.9444, 0.6111, 1.0, 0.9722, 0.9722, 1.0, 0.9444, 0.9722, 1.0, 0.5833, 1.0, 0.6111, 0.9444, 0.6111, 0.9444, 0.5833, 1.0, 0.9444, 1.0, 0.9722, 0.9444, 0.9722, 0.9444, 0.9444, 1.0, 0.5556, 1.0, 0.5833, 0.9444, 0.5833, 0.9444, 0.5556, 1.0, 0.9167, 1.0, 0.9444, 0.9444, 0.9444, 0.9444, 0.9167, 1.0, 0.5278, 1.0, 0.5556, 0.9444, 0.5556, 0.9444, 0.5278, 1.0, 0.8889, 1.0, 0.9167, 0.9444, 0.9167, 0.9444, 0.8889, 1.0, 0.5, 1.0, 0.5278, 0.9444, 0.5278, 0.9444, 0.5, 1.0, 0.8611, 1.0, 0.8889, 0.9444, 0.8889, 0.9444, 0.8611, 1.0, 0.8333, 1.0, 0.8611, 0.9444, 0.8611, 0.9444, 0.8333, 1.0, 0.8056, 1.0, 0.8333, 0.9444, 0.8333, 0.9444, 0.8056, 1.0, 0.7778, 1.0, 0.8056, 0.9444, 0.8056, 0.9444, 0.7778, 1.0, 0.75, 1.0, 0.7778, 0.9444, 0.7778, 0.9444, 0.75, 1.0, 0.7222, 1.0, 0.75, 0.9444, 0.75, 0.9444, 0.7222, 0.9444, 0.5, 0.9444, 0.5278, 0.8889, 0.5278, 0.8889, 0.5, 0.9444, 0.8611, 0.9444, 0.8889, 0.8889, 0.8889, 0.8889, 0.8611, 0.9444, 0.8333, 0.9444, 0.8611, 0.8889, 0.8611, 0.8889, 0.8333, 0.9444, 0.8056, 0.9444, 0.8333, 0.8889, 0.8333, 0.8889, 0.8056, 0.9444, 0.7778, 0.9444, 0.8056, 0.8889, 0.8056, 0.8889, 0.7778, 0.9444, 0.75, 0.9444, 0.7778, 0.8889, 0.7778, 0.8889, 0.75, 0.9444, 0.7222, 0.9444, 0.75, 0.8889, 0.75, 0.8889, 0.7222, 0.9444, 0.6944, 0.9444, 0.7222, 0.8889, 0.7222, 0.8889, 0.6944, 0.9444, 0.6667, 0.9444, 0.6944, 0.8889, 0.6944, 0.8889, 0.6667, 0.9444, 0.6389, 0.9444, 0.6667, 0.8889, 0.6667, 0.8889, 0.6389, 0.9444, 0.6111, 0.9444, 0.6389, 0.8889, 0.6389, 0.8889, 0.6111, 0.9444, 0.9722, 0.9167, 1.0, 0.8889, 0.9722, 0.9444, 0.5833, 0.9444, 0.6111, 0.8889, 0.6111, 0.8889, 0.5833, 0.9444, 0.9444, 0.9444, 0.9722, 0.8889, 0.9722, 0.8889, 0.9444, 0.9444, 0.5556, 0.9444, 0.5833, 0.8889, 0.5833, 0.8889, 0.5556, 0.9444, 0.9167, 0.9444, 0.9444, 0.8889, 0.9444, 0.8889, 0.9167, 0.9444, 0.5278, 0.9444, 0.5556, 0.8889, 0.5556, 0.8889, 0.5278, 0.9444, 0.8889, 0.9444, 0.9167, 0.8889, 0.9167, 0.8889, 0.8889, 0.8889, 0.6667, 0.8889, 0.6944, 0.8333, 0.6944, 0.8333, 0.6667, 0.8889, 0.6389, 0.8889, 0.6667, 0.8333, 0.6667, 0.8333, 0.6389, 0.8889, 0.6111, 0.8889, 0.6389, 0.8333, 0.6389, 0.8333, 0.6111, 0.8889, 0.9722, 0.8611, 1.0, 0.8333, 0.9722, 0.8889, 0.5833, 0.8889, 0.6111, 0.8333, 0.6111, 0.8333, 0.5833, 0.8889, 0.9444, 0.8889, 0.9722, 0.8333, 0.9722, 0.8333, 0.9444, 0.8889, 0.5556, 0.8889, 0.5833, 0.8333, 0.5833, 0.8333, 0.5556, 0.8889, 0.9167, 0.8889, 0.9444, 0.8333, 0.9444, 0.8333, 0.9167, 0.8889, 0.5278, 0.8889, 0.5556, 0.8333, 0.5556, 0.8333, 0.5278, 0.8889, 0.8889, 0.8889, 0.9167, 0.8333, 0.9167, 0.8333, 0.8889, 0.8889, 0.5, 0.8889, 0.5278, 0.8333, 0.5278, 0.8333, 0.5, 0.8889, 0.8611, 0.8889, 0.8889, 0.8333, 0.8889, 0.8333, 0.8611, 0.8889, 0.8333, 0.8889, 0.8611, 0.8333, 0.8611, 0.8333, 0.8333, 0.8889, 0.8056, 0.8889, 0.8333, 0.8333, 0.8333, 0.8333, 0.8056, 0.8889, 0.7778, 0.8889, 0.8056, 0.8333, 0.8056, 0.8333, 0.7778, 0.8889, 0.75, 0.8889, 0.7778, 0.8333, 0.7778, 0.8333, 0.75, 0.8889, 0.7222, 0.8889, 0.75, 0.8333, 0.75, 0.8333, 0.7222, 0.8889, 0.6944, 0.8889, 0.7222, 0.8333, 0.7222, 0.8333, 0.6944, 0.8333, 0.8333, 0.8333, 0.8611, 0.7778, 0.8611, 0.7778, 0.8333, 0.8333, 0.8056, 0.8333, 0.8333, 0.7778, 0.8333, 0.7778, 0.8056, 0.8333, 0.7778, 0.8333, 0.8056, 0.7778, 0.8056, 0.7778, 0.7778, 0.8333, 0.75, 0.8333, 0.7778, 0.7778, 0.7778, 0.7778, 0.75, 0.8333, 0.7222, 0.8333, 0.75, 0.7778, 0.75, 0.7778, 0.7222, 0.8333, 0.6944, 0.8333, 0.7222, 0.7778, 0.7222, 0.7778, 0.6944, 0.8333, 0.6667, 0.8333, 0.6944, 0.7778, 0.6944, 0.7778, 0.6667, 0.8333, 0.6389, 0.8333, 0.6667, 0.7778, 0.6667, 0.7778, 0.6389, 0.8333, 0.6111, 0.8333, 0.6389, 0.7778, 0.6389, 0.7778, 0.6111, 0.8333, 0.9722, 0.8056, 1.0, 0.7778, 0.9722, 0.8333, 0.5833, 0.8333, 0.6111, 0.7778, 0.6111, 0.7778, 0.5833, 0.8333, 0.9444, 0.8333, 0.9722, 0.7778, 0.9722, 0.7778, 0.9444, 0.8333, 0.5556, 0.8333, 0.5833, 0.7778, 0.5833, 0.7778, 0.5556, 0.8333, 0.9167, 0.8333, 0.9444, 0.7778, 0.9444, 0.7778, 0.9167, 0.8333, 0.5278, 0.8333, 0.5556, 0.7778, 0.5556, 0.7778, 0.5278, 0.8333, 0.8889, 0.8333, 0.9167, 0.7778, 0.9167, 0.7778, 0.8889, 0.8333, 0.5, 0.8333, 0.5278, 0.7778, 0.5278, 0.7778, 0.5, 0.8333, 0.8611, 0.8333, 0.8889, 0.7778, 0.8889, 0.7778, 0.8611, 0.7778, 0.6111, 0.7778, 0.6389, 0.7222, 0.6389, 0.7222, 0.6111, 0.7778, 0.9722, 0.75, 1.0, 0.7222, 0.9722, 0.7778, 0.5833, 0.7778, 0.6111, 0.7222, 0.6111, 0.7222, 0.5833, 0.7778, 0.9444, 0.7778, 0.9722, 0.7222, 0.9722, 0.7222, 0.9444, 0.7778, 0.5556, 0.7778, 0.5833, 0.7222, 0.5833, 0.7222, 0.5556, 0.7778, 0.9167, 0.7778, 0.9444, 0.7222, 0.9444, 0.7222, 0.9167, 0.7778, 0.5278, 0.7778, 0.5556, 0.7222, 0.5556, 0.7222, 0.5278, 0.7778, 0.8889, 0.7778, 0.9167, 0.7222, 0.9167, 0.7222, 0.8889, 0.7778, 0.5, 0.7778, 0.5278, 0.7222, 0.5278, 0.7222, 0.5, 0.7778, 0.8611, 0.7778, 0.8889, 0.7222, 0.8889, 0.7222, 0.8611, 0.7778, 0.8333, 0.7778, 0.8611, 0.7222, 0.8611, 0.7222, 0.8333, 0.7778, 0.8056, 0.7778, 0.8333, 0.7222, 0.8333, 0.7222, 0.8056, 0.7778, 0.7778, 0.7778, 0.8056, 0.7222, 0.8056, 0.7222, 0.7778, 0.7778, 0.75, 0.7778, 0.7778, 0.7222, 0.7778, 0.7222, 0.75, 0.7778, 0.7222, 0.7778, 0.75, 0.7222, 0.75, 0.7222, 0.7222, 0.7778, 0.6944, 0.7778, 0.7222, 0.7222, 0.7222, 0.7222, 0.6944, 0.7778, 0.6667, 0.7778, 0.6944, 0.7222, 0.6944, 0.7222, 0.6667, 0.7778, 0.6389, 0.7778, 0.6667, 0.7222, 0.6667, 0.7222, 0.6389, 0.6111, 0.5, 0.6667, 0.5, 0.6667, 0.5, 0.6111, 0.5, 0.4444, 0.5, 0.5, 0.5, 0.5, 0.5, 0.4444, 0.5, 0.1667, 0.5, 0.2222, 0.5, 0.2222, 0.5, 0.1667, 0.5, 0.5, 0.5, 0.5556, 0.5, 0.5556, 0.5, 0.5, 0.5, 0.3333, 0.5, 0.3889, 0.5, 0.3889, 0.5, 0.3333, 0.5, 0.05556, 0.5, 0.1111, 0.5, 0.1111, 0.5, 0.05556, 0.5, 0.3889, 0.5, 0.4444, 0.5, 0.4444, 0.5, 0.3889, 0.5, 0.7778, 0.5, 0.8333, 0.5, 0.8333, 0.5, 0.7778, 0.5, 0.2222, 0.5, 0.2778, 0.5, 0.2778, 0.5, 0.2222, 0.5, 0.9444, 0.5, 1.0, 0.5, 1.0, 0.5, 0.9444, 0.5, 0.8889, 0.5, 0.9444, 0.5, 0.9444, 0.5, 0.8889, 0.5, 0.5556, 0.5, 0.6111, 0.5, 0.6111, 0.5, 0.5556, 0.5, 0.1111, 0.5, 0.1667, 0.5, 0.1667, 0.5, 0.1111, 0.5, 0.2778, 0.5, 0.3333, 0.5, 0.3333, 0.5, 0.2778, 0.5, 6.258e-07, 0.5, 0.05556, 0.5, 0.05556, 0.5, 6.258e-07, 0.5, 0.6667, 0.5, 0.7222, 0.5, 0.7222, 0.5, 0.6667, 0.5, 0.7222, 0.5, 0.7778, 0.5, 0.7778, 0.5, 0.7222, 0.5, 0.8333, 0.5, 0.8889, 0.5, 0.8889, 0.5, 0.8333, 0.5, 0.4444, 0.5, 0.3889, 0.5, 0.3889, 0.5278, 0.4444, 0.5278, 0.3889, 0.5, 0.4444, 0.5, 0.4444, 0.5, 0.3889, 0.5, 0.3889, 0.5, 0.3889, 0.5, 0.3889, 0.5278, 0.3889, 0.5278])
me_sphere_008.use_remesh_preserve_volume = False
me_sphere_008.use_remesh_preserve_attributes = False
me_sphere_008.use_mirror_vertex_groups = False
me_sphere_008.update()

# ---- objects
ob_sphere_003 = bpy.data.objects.new('Sphere.003', me_sphere_011)
ob_sphere_002 = bpy.data.objects.new('Sphere.002', me_sphere_010)
ob_sphere_001 = bpy.data.objects.new('Sphere.001', me_sphere_009)
ob_sphere = bpy.data.objects.new('Sphere', me_sphere_008)
ob_lamp = bpy.data.objects.new('Lamp', light_lamp)
ob_camera = bpy.data.objects.new('Camera', cam_camera)

# ---- transforms, parenting, visibility, modifiers, constraints
ob_sphere_003.location = (2.715, 1.494, 1.925)
ob_sphere_003.lineart.crease_threshold = 0.0
ob_sphere_002.location = (3.316, 1.618, 1.872)
ob_sphere_002.lineart.crease_threshold = 0.0
ob_sphere_001.location = (2.659, 1.494, 1.934)
ob_sphere_001.lineart.crease_threshold = 0.0
ob_sphere.location = (1.451, 1.711, 1.826)
ob_sphere.lineart.crease_threshold = 0.0
ob_lamp.location = (4.076, 1.005, 5.904)
ob_lamp.rotation_euler = (0.6503, 0.05522, 1.866)
ob_lamp.lock_rotations_4d = False
ob_lamp.empty_display_type = 'ARROWS'
ob_lamp.color = (0.0, 0.0, 0.0, 0.0)
ob_lamp.lineart.crease_threshold = 0.0
ob_camera.location = (7.481, -6.508, 5.344)
ob_camera.rotation_euler = (1.109, 0.0, 0.8149)
ob_camera.lock_rotations_4d = False
ob_camera.empty_display_type = 'ARROWS'
ob_camera.color = (0.0, 0.0, 0.0, 0.0)
ob_camera.display_type = 'WIRE'
ob_camera.lineart.crease_threshold = 0.0

# ---- collection membership
col_collection_1.objects.link(ob_sphere_003)
col_collection_1.objects.link(ob_sphere_002)
col_collection_1.objects.link(ob_sphere_001)
col_collection_1.objects.link(ob_sphere)
col_collection_1.objects.link(ob_lamp)
col_collection_1.objects.link(ob_camera)

# ---- scene / render settings (as saved in the file)
scene.camera = ob_camera
scene.frame_start = 1; scene.frame_end = 250; scene.frame_set(1)
scene.render.engine = 'BLENDER_EEVEE_NEXT'
scene.render.resolution_percentage = 50
scene.render.dither_intensity = 0.0
scene.cycles.use_denoising = False
scene.cycles.samples = 128
scene.cycles.sampling_pattern = 'TABULATED_SOBOL'
scene.cycles.use_adaptive_sampling = False
scene.cycles.use_light_tree = False
scene.cycles.blur_glossy = 0.0
scene.cycles.sample_clamp_indirect = 0.0
scene.view_settings.view_transform = 'Standard'
bpy.context.view_layer.update()
